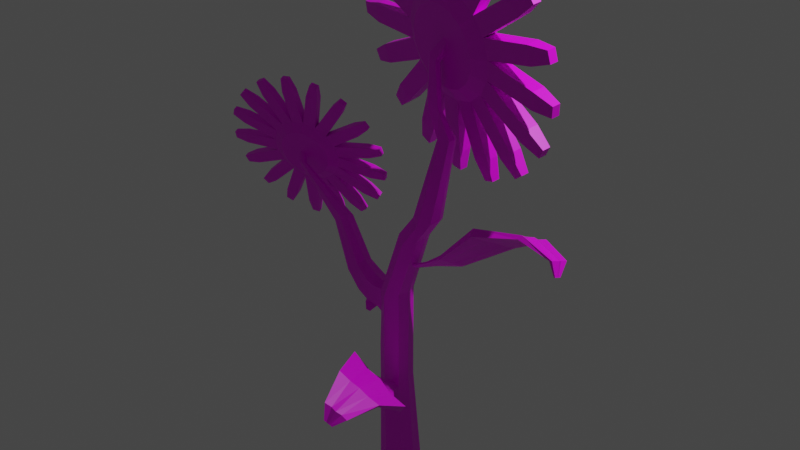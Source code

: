 # Source: sunflower2.blend  (saved by Blender 3.6.11; exported with 4.5.12 LTS)
import bpy
from mathutils import Matrix  # noqa: F401  (used for matrix-valued properties, if any)

bpy.ops.wm.read_factory_settings(use_empty=True)
scene = bpy.context.scene
scene.name = 'Scene'

# ---- collections
col_collection = bpy.data.collections.new('Collection'); scene.collection.children.link(col_collection)

# ---- images (referenced by path relative to the original .blend; pixels are not part of the script)
import os
ASSET_DIR = os.environ.get("B2B_ASSET_DIR", "")  # directory of the original .blend (textures are referenced by path, not embedded)
HERE = os.path.dirname(os.path.abspath(__file__))  # packed textures are extracted next to this script under _unpacked/

def load_image(name, relpath, width, height, colorspace="sRGB"):
    """Load a texture the original file referenced (path relative to the .blend, or extracted next to this script)."""
    p = next((c for c in (os.path.join(HERE, relpath), os.path.join(ASSET_DIR, relpath)) if relpath and os.path.exists(c)), "")
    if p:
        img = bpy.data.images.load(p, check_existing=True)
        img.name = name
    else:  # same state as the original file: an image datablock whose file is absent (Cycles renders it pink)
        img = bpy.data.images.new(name, width, height)
        img.source = "FILE"
        img.filepath = "//" + (relpath or name)
    img.colorspace_settings.name = colorspace
    return img
img_untitled = load_image('Untitled', '', 1024, 1024, 'sRGB')

# ---- materials (node trees are filled in below, after node groups)
mat_material_001 = bpy.data.materials.new('Material.001')
mat_material_001.use_transparent_shadow = False

# ---- material node trees
mat_material_001.use_nodes = True; mat_material_001.node_tree.nodes.clear()
_N = mat_material_001.node_tree.nodes; _L = mat_material_001.node_tree.links
n0 = _N.new('ShaderNodeBsdfPrincipled'); n0.name = 'Principled BSDF'; n0.location = (10, 300)
n0.distribution = 'GGX'
n0.subsurface_method = 'RANDOM_WALK_SKIN'
n0.inputs[3].default_value = 1.45
n0.inputs[27].default_value = (0.0, 0.0, 0.0, 1.0)
n0.inputs[28].default_value = 1.0
n1 = _N.new('ShaderNodeOutputMaterial'); n1.name = 'Material Output'; n1.location = (300, 300)
n2 = _N.new('ShaderNodeTexImage'); n2.name = 'Image Texture'; n2.location = (-394, 280)
n2.image = img_untitled
_L.new(n0.outputs[0], n1.inputs[0])
_L.new(n2.outputs[0], n0.inputs[0])
n1.is_active_output = True

# ---- world
world_world = bpy.data.worlds.new('World'); scene.world = world_world
world_world.use_nodes = True; world_world.node_tree.nodes.clear()
_N = world_world.node_tree.nodes; _L = world_world.node_tree.links
n0 = _N.new('ShaderNodeOutputWorld'); n0.name = 'World Output'; n0.location = (300, 300)
n1 = _N.new('ShaderNodeBackground'); n1.name = 'Background'; n1.location = (10, 300)
n1.inputs[0].default_value = (0.05088, 0.05088, 0.05088, 1.0)
_L.new(n1.outputs[0], n0.inputs[0])
n0.is_active_output = True
world_world.color = (0.05088, 0.05088, 0.05088)
world_world.use_sun_shadow = False
world_world.sun_shadow_jitter_overblur = 0.0

# ---- cameras
cam_camera = bpy.data.cameras.new('Camera')
cam_camera.clip_end = 100.0
cam_camera.ortho_scale = 7.314

# ---- lights
light_light = bpy.data.lights.new('Light', 'POINT')
light_light.transmission_factor = 0.0
light_light.energy = 1000.0
light_light.shadow_soft_size = 0.1
light_light.shadow_maximum_resolution = 0.006
light_light.use_absolute_resolution = True

# ---- meshes
me_cylinder_002 = bpy.data.meshes.new('Cylinder.002')
me_cylinder_002.from_pydata([(-0.0043, 0.445, -0.144), (-0.0043, 0.457, 0.1441), (0.1481, 0.4165, -0.144), (0.1525, 0.4277, 0.1441), (0.28, 0.3349, -0.144), (0.2881, 0.3437, 0.1441), (0.3735, 0.2111, -0.144), (0.3842, 0.2164, 0.1441), (0.4159, 0.06194, -0.144), (0.4278, 0.06305, 0.1441), (0.4016, -0.09248, -0.144), (0.4131, -0.09576, 0.1441), (0.3325, -0.2313, -0.144), (0.342, -0.2385, 0.1441), (0.2179, -0.3358, -0.144), (0.2242, -0.346, 0.1441), (0.07324, -0.3918, -0.144), (0.07544, -0.4036, 0.1441), (-0.08185, -0.3918, -0.144), (-0.08404, -0.4036, 0.1441), (-0.2265, -0.3358, -0.144), (-0.2328, -0.346, 0.1441), (-0.3411, -0.2313, -0.144), (-0.3506, -0.2385, 0.1441), (-0.4102, -0.09248, -0.144), (-0.4217, -0.09576, 0.1441), (-0.4245, 0.06194, -0.144), (-0.4364, 0.06305, 0.1441), (-0.3821, 0.2111, -0.144), (-0.3928, 0.2164, 0.1441), (-0.2886, 0.3349, -0.144), (-0.2967, 0.3437, 0.1441), (-0.1568, 0.4165, -0.144), (-0.1611, 0.4277, 0.1441), (0.1116, 1.169, -0.06438), (0.1116, 1.169, 0.06438), (0.3016, 1.133, 0.06438), (0.3016, 1.133, -0.06438), (0.5177, 1.05, -0.06438), (0.5177, 1.05, 0.06438), (0.682, 0.9479, 0.06438), (0.682, 0.9479, -0.06438), (0.8533, 0.7917, -0.06438), (0.8533, 0.7917, 0.06438), (0.9698, 0.6375, 0.06438), (0.9698, 0.6375, -0.06438), (1.073, 0.43, -0.06438), (1.073, 0.43, 0.06438), (1.126, 0.2441, 0.06438), (1.126, 0.2441, -0.06438), (1.147, 0.01333, -0.06438), (1.147, 0.01333, 0.06438), (1.13, -0.1791, 0.06438), (1.13, -0.1791, -0.06438), (1.066, -0.402, -0.06438), (1.066, -0.402, 0.06438), (0.98, -0.575, 0.06438), (0.98, -0.575, -0.06438), (0.8403, -0.76, -0.06438), (0.8403, -0.76, 0.06438), (0.6974, -0.8902, 0.06438), (0.6974, -0.8902, -0.06438), (0.5004, -1.012, -0.06438), (0.5004, -1.012, 0.06438), (0.3202, -1.082, 0.06438), (0.3202, -1.082, -0.06438), (0.09233, -1.125, -0.06438), (0.09233, -1.125, 0.06438), (-0.1009, -1.125, 0.06438), (-0.1009, -1.125, -0.06438), (-0.3288, -1.082, -0.06438), (-0.3288, -1.082, 0.06438), (-0.509, -1.012, 0.06438), (-0.509, -1.012, -0.06438), (-0.706, -0.8902, -0.06438), (-0.706, -0.8902, 0.06438), (-0.8489, -0.76, 0.06438), (-0.8489, -0.76, -0.06438), (-0.9886, -0.575, -0.06438), (-0.9886, -0.575, 0.06438), (-1.075, -0.402, 0.06438), (-1.075, -0.402, -0.06438), (-1.138, -0.1791, -0.06438), (-1.138, -0.1791, 0.06438), (-1.156, 0.01333, 0.06438), (-1.156, 0.01333, -0.06438), (-1.135, 0.2441, -0.06438), (-1.135, 0.2441, 0.06438), (-1.082, 0.43, 0.06438), (-1.082, 0.43, -0.06438), (-0.9784, 0.6375, -0.06438), (-0.9784, 0.6375, 0.06438), (-0.8619, 0.7917, 0.06438), (-0.8619, 0.7917, -0.06438), (-0.6906, 0.9479, -0.06438), (-0.6906, 0.9479, 0.06438), (-0.5263, 1.05, 0.06438), (-0.5263, 1.05, -0.06438), (-0.1202, 1.169, -0.06438), (-0.3102, 1.133, -0.06438), (-0.3102, 1.133, 0.06438), (-0.1202, 1.169, 0.06438), (0.1886, 1.388, -0.04083), (0.1886, 1.388, 0.04083), (0.309, 1.366, 0.04083), (0.309, 1.366, -0.04083), (0.6687, 1.226, -0.04083), (0.6687, 1.226, 0.04083), (0.7729, 1.162, 0.04083), (0.7729, 1.162, -0.04083), (1.058, 0.902, -0.04083), (1.058, 0.902, 0.04083), (1.132, 0.8042, 0.04083), (1.132, 0.8042, -0.04083), (1.304, 0.4589, -0.04083), (1.304, 0.4589, 0.04083), (1.337, 0.341, 0.04083), (1.337, 0.341, -0.04083), (1.373, -0.04307, -0.04083), (1.373, -0.04307, 0.04083), (1.362, -0.1651, 0.04083), (1.362, -0.1651, -0.04083), (1.256, -0.5361, -0.04083), (1.256, -0.5361, 0.04083), (1.201, -0.6458, 0.04083), (1.201, -0.6458, -0.04083), (0.969, -0.9537, -0.04083), (0.969, -0.9537, 0.04083), (0.8784, -1.036, 0.04083), (0.8784, -1.036, -0.04083), (0.5504, -1.239, -0.04083), (0.5504, -1.239, 0.04083), (0.4362, -1.284, 0.04083), (0.4362, -1.284, -0.04083), (0.05698, -1.354, -0.04083), (0.05698, -1.354, 0.04083), (-0.06558, -1.354, 0.04083), (-0.06558, -1.354, -0.04083), (-0.4448, -1.284, -0.04083), (-0.4448, -1.284, 0.04083), (-0.559, -1.239, 0.04083), (-0.559, -1.239, -0.04083), (-0.887, -1.036, -0.04083), (-0.887, -1.036, 0.04083), (-0.9776, -0.9537, 0.04083), (-0.9776, -0.9537, -0.04083), (-1.21, -0.6458, -0.04083), (-1.21, -0.6458, 0.04083), (-1.265, -0.5361, 0.04083), (-1.265, -0.5361, -0.04083), (-1.37, -0.1651, -0.04083), (-1.37, -0.1651, 0.04083), (-1.382, -0.04307, 0.04083), (-1.382, -0.04307, -0.04083), (-1.346, 0.341, -0.04083), (-1.346, 0.341, 0.04083), (-1.312, 0.4589, 0.04083), (-1.312, 0.4589, -0.04083), (-1.14, 0.8042, -0.04083), (-1.14, 0.8042, 0.04083), (-1.067, 0.902, 0.04083), (-1.067, 0.902, -0.04083), (-0.7815, 1.162, -0.04083), (-0.7815, 1.162, 0.04083), (-0.6773, 1.226, 0.04083), (-0.6773, 1.226, -0.04083), (-0.1972, 1.388, -0.04083), (-0.3176, 1.366, -0.04083), (-0.3176, 1.366, 0.04083), (-0.1972, 1.388, 0.04083), (0.2015, 0.5541, 0.06973), (-0.0043, 0.5926, 0.06973), (0.3794, 0.4439, 0.06973), (0.5056, 0.2769, 0.06973), (0.5628, 0.07556, 0.06973), (0.5435, -0.1329, 0.06973), (0.4502, -0.3202, 0.06973), (0.2955, -0.4613, 0.06973), (0.1004, -0.5369, 0.06973), (-0.109, -0.5369, 0.06973), (-0.3041, -0.4613, 0.06973), (-0.4588, -0.3202, 0.06973), (-0.5521, -0.1329, 0.06973), (-0.5714, 0.07556, 0.06973), (-0.5142, 0.2769, 0.06973), (-0.388, 0.4439, 0.06973), (-0.2101, 0.5541, 0.06973), (-0.0043, 0.5926, -0.06973), (0.2015, 0.5541, -0.06973), (0.3794, 0.4439, -0.06973), (0.5056, 0.2769, -0.06973), (0.5628, 0.07556, -0.06973), (0.5435, -0.1329, -0.06973), (0.4502, -0.3202, -0.06973), (0.2955, -0.4613, -0.06973), (0.1004, -0.5369, -0.06973), (-0.109, -0.5369, -0.06973), (-0.3041, -0.4613, -0.06973), (-0.4588, -0.3202, -0.06973), (-0.5521, -0.1329, -0.06973), (-0.5714, 0.07556, -0.06973), (-0.5142, 0.2769, -0.06973), (-0.388, 0.4439, -0.06973), (-0.2101, 0.5541, -0.06973), (2.324, -0.638, -1.483), (0.2832, -3.006, -0.6359), (2.476, -0.7273, -1.196), (0.3814, -3.038, -0.4312), (2.486, -0.9939, -1.652), (0.3719, -3.2, -0.7088), (2.648, -0.9601, -1.272), (0.4552, -3.162, -0.5033), (2.048, -0.8035, -1.376), (2.196, -0.8516, -1.069), (2.309, -1.164, -1.141), (2.146, -1.198, -1.521), (2.33, -0.4089, -1.064), (2.183, -0.3608, -1.372), (2.13, -0.6764, -1.01), (1.983, -0.6283, -1.318), (1.854, -0.1571, -0.8262), (1.729, -0.1165, -1.086), (1.804, -0.4378, -0.8462), (1.68, -0.3972, -1.106), (0.1307, 0.03154, -0.2449), (0.06193, 0.076, -0.2902), (0.1015, -0.03048, -0.268), (0.03267, 0.01397, -0.3133), (3.46, -0.1775, -1.53), (3.268, -0.06579, -1.881), (3.594, -0.3918, -1.636), (3.432, -0.4256, -2.016), (5.608, 0.8537, -2.522), (5.345, 0.9884, -3.02), (5.805, 0.5002, -2.68), (5.572, 0.4894, -3.207), (-0.789, -3.54, -0.3587), (-0.6805, -3.532, -0.2576), (-0.6151, -3.588, -0.3162), (-0.7115, -3.638, -0.4342), (2.419, -0.6453, -1.325), (1.178, -2.018, -1.031), (0.3323, -3.022, -0.5335), (2.341, -0.7513, -1.09), (2.631, -0.7635, -1.279), (0.4598, -3.052, -0.5229), (2.478, -1.062, -1.206), (2.577, -1.024, -1.462), (0.4209, -3.216, -0.6064), (2.316, -1.096, -1.587), (2.449, -0.7042, -1.658), (0.3617, -3.02, -0.7276), (2.186, -0.7208, -1.43), (1.334, -2.069, -0.7057), (1.455, -2.284, -0.8205), (1.319, -2.327, -1.147), (2.11, -0.9083, -1.527), (2.237, -1.228, -1.332), (2.291, -0.9676, -1.148), (2.079, -0.8665, -1.222), (2.257, -0.3849, -1.218), (2.254, -0.5585, -1.014), (2.083, -0.4945, -1.345), (2.013, -0.6913, -1.163), (2.401, -0.5475, -1.12), (2.163, -0.764, -1.04), (2.016, -0.7159, -1.347), (2.253, -0.4994, -1.427), (1.792, -0.1368, -0.956), (1.853, -0.3133, -0.8127), (1.704, -0.2568, -1.096), (1.705, -0.4504, -0.9751), (1.89, -0.5324, -1.258), (2.019, -0.2325, -1.273), (2.167, -0.2806, -0.9657), (2.037, -0.5805, -0.9505), (0.09632, 0.05377, -0.2675), (0.1161, 0.0005327, -0.2564), (0.0473, 0.04499, -0.3017), (0.05276, -0.02519, -0.2977), (1.106, -0.4263, -0.5447), (0.9759, -0.3536, -0.715), (1.156, -0.2295, -0.5094), (1.026, -0.1568, -0.6797), (3.35, -0.02168, -1.688), (3.577, -0.1952, -1.643), (3.523, -0.4553, -1.827), (3.395, -0.1359, -2.022), (2.959, -0.7097, -1.834), (3.121, -0.6759, -1.454), (2.795, -0.3499, -1.699), (2.988, -0.4616, -1.347), (5.4, 1.138, -2.754), (5.756, 0.7664, -2.661), (5.699, 0.4482, -2.944), (5.504, 0.8487, -3.187), (4.306, 0.4613, -2.451), (4.502, 0.03189, -2.612), (4.699, 0.0542, -2.158), (4.534, 0.3381, -2.026), (-0.7348, -3.536, -0.3081), (-0.6255, -3.554, -0.2629), (-0.6573, -3.634, -0.3836), (-0.8329, -3.617, -0.422), (-0.2003, -3.118, -0.5284), (-0.05854, -3.102, -0.3993), (-0.1179, -3.299, -0.5961), (0.01012, -3.217, -0.4664), (-0.04701, -3.29, -0.5316), (0.01441, -3.115, -0.4846), (-0.2131, -3.211, -0.6363), (4.375, 0.5582, -2.221), (4.611, -0.003523, -2.386), (4.666, 0.2856, -2.152), (5.63, 0.8075, -2.924), (2.894, -0.3324, -1.505), (3.104, -0.4794, -1.461), (2.922, -0.42, -1.84), (4.449, 0.3564, -2.605), (1.091, -0.1931, -0.5945), (1.001, -0.2552, -0.6973), (1.155, -0.3437, -0.5035), (-0.00594, 0.0862, -0.09179), (2.126, -0.4463, -0.9346), (1.92, -0.5954, -1.103), (2.093, -0.2565, -1.119), (1.009, -0.4238, -0.634), (2.327, -0.5235, -1.273), (2.046, -0.7789, -1.192), (2.135, -0.6077, -1.387), (1.955, -0.3824, -1.266), (2.306, -0.6716, -1.056), (2.461, -0.8656, -1.213), (2.407, -1.126, -1.397), (2.279, -0.8062, -1.592), (-0.1294, -3.11, -0.4638), (3.05, -0.7394, -1.645), (1.294, -2.062, -1.162), (1.397, -2.352, -0.9841), (1.45, -2.113, -0.8368), (1.256, -2.043, -0.8683), (1.499, -1.689, -0.7707), (1.626, -1.918, -0.8905), (1.483, -1.958, -1.231), (1.336, -1.636, -1.11), (1.455, -1.687, -1.244), (1.564, -1.984, -1.061), (1.617, -1.74, -0.9043), (1.403, -1.675, -0.9401), (-0.04033, 0.1084, -0.1144), (0.01382, 0.03296, -0.08072), (0.02845, 0.06397, -0.06914), (-0.05496, 0.07742, -0.126), (-0.06959, 0.0464, -0.1376), (-0.0495, 0.007239, -0.122), (-0.000809, 0.001951, -0.09229), (-0.7998, -3.749, -0.1158), (-0.7336, -3.739, -0.08347), (-0.6806, -3.751, -0.1073), (-0.6826, -3.78, -0.1649), (-0.7369, -3.828, -0.2216), (-0.8031, -3.837, -0.254), (-0.8987, -3.85, -0.1947), (-0.866, -3.758, -0.1482), (-0.7468, -3.761, -0.1397), (-0.6692, -3.098, -0.03991), (-0.5227, -3.226, 0.3393), (-0.4676, -3.148, -0.1368), (-0.3154, -3.278, 0.2397), (-0.3074, -3.271, -0.2458), (-0.1507, -3.404, 0.1276), (-0.2103, -3.449, -0.3522), (-0.05083, -3.587, 0.01815), (-0.1894, -3.659, -0.4416), (-0.02936, -3.803, -0.07384), (-0.2476, -3.872, -0.5021), (-0.08915, -4.023, -0.136), (-0.3769, -4.06, -0.5253), (-0.2221, -4.216, -0.1599), (-0.5599, -4.197, -0.5082), (-0.4103, -4.357, -0.1423), (-0.7719, -4.265, -0.453), (-0.6283, -4.426, -0.08558), (-0.9842, -4.254, -0.3673), (-0.8467, -4.415, 0.002559), (-1.168, -4.166, -0.2626), (-1.036, -4.325, 0.1102), (-1.299, -4.013, -0.1531), (-1.17, -4.167, 0.2229), (-1.359, -3.815, -0.05343), (-1.232, -3.964, 0.3254), (-1.34, -3.6, 0.02281), (-1.213, -3.743, 0.4038), (-1.245, -3.396, 0.06535), (-1.115, -3.533, 0.4475), (-1.086, -3.231, 0.06847), (-0.9513, -3.363, 0.4507), (-0.885, -3.127, 0.03172), (-0.7447, -3.256, 0.4129), (-0.2902, -2.141, 0.3196), (-0.226, -2.206, 0.4867), (0.0252, -2.269, 0.366), (-0.03892, -2.204, 0.1989), (0.2361, -2.335, 0.04245), (0.3002, -2.4, 0.2095), (0.4998, -2.553, 0.07372), (0.4357, -2.488, -0.09337), (0.6312, -2.717, -0.2571), (0.6954, -2.781, -0.09003), (0.8163, -3.004, -0.2226), (0.7522, -2.939, -0.3897), (0.8419, -3.234, -0.5386), (0.906, -3.299, -0.3715), (0.932, -3.561, -0.483), (0.8679, -3.496, -0.6501), (0.8396, -3.818, -0.764), (0.9037, -3.883, -0.5969), (0.8312, -4.148, -0.6722), (0.7671, -4.084, -0.8393), (0.6246, -4.389, -0.9029), (0.6887, -4.453, -0.7358), (0.5276, -4.688, -0.7648), (0.4635, -4.623, -0.9319), (0.2261, -4.87, -0.9365), (0.2902, -4.935, -0.7694), (0.06215, -5.105, -0.7481), (-0.001974, -5.04, -0.9152), (-0.3023, -5.196, -0.8603), (-0.2381, -5.261, -0.6932), (-0.5023, -5.345, -0.6245), (-0.5664, -5.28, -0.7916), (-0.889, -5.323, -0.6845), (-0.8249, -5.388, -0.5174), (-1.089, -5.375, -0.4106), (-1.154, -5.31, -0.5777), (-1.455, -5.235, -0.433), (-1.391, -5.3, -0.2659), (-1.62, -5.19, -0.1354), (-1.684, -5.125, -0.3025), (-1.924, -4.942, -0.1396), (-1.86, -5.007, 0.02749), (-2.023, -4.816, 0.164), (-2.087, -4.751, -0.003056), (-2.232, -4.485, 0.156), (-2.168, -4.55, 0.3231), (-2.242, -4.303, 0.4472), (-2.307, -4.239, 0.2801), (-2.338, -3.925, 0.4138), (-2.274, -3.99, 0.5809), (-2.25, -3.721, 0.6759), (-2.314, -3.656, 0.5088), (-2.227, -3.338, 0.5991), (-2.163, -3.402, 0.7662), (-2.044, -3.148, 0.8192), (-2.108, -3.083, 0.6521), (-1.915, -2.802, 0.6869), (-1.851, -2.867, 0.8539), (-1.653, -2.661, 0.8578), (-1.717, -2.597, 0.6907), (-1.444, -2.392, 0.6652), (-1.38, -2.457, 0.8323), (-1.129, -2.327, 0.7865), (-1.193, -2.262, 0.6194), (-0.6075, -2.125, 0.4477), (-0.8765, -2.161, 0.537), (-0.8124, -2.226, 0.7041), (-0.5434, -2.19, 0.6148), (-0.1183, -1.854, 0.4047), (-0.07761, -1.895, 0.5107), (0.08173, -1.935, 0.4342), (0.04106, -1.894, 0.3282), (0.4988, -2.112, 0.06777), (0.5394, -2.153, 0.1737), (0.666, -2.25, 0.0876), (0.6253, -2.209, -0.01836), (0.9508, -2.59, -0.2909), (0.9915, -2.631, -0.1849), (1.068, -2.772, -0.269), (1.028, -2.731, -0.375), (1.177, -3.222, -0.6228), (1.217, -3.263, -0.5168), (1.234, -3.429, -0.5875), (1.193, -3.388, -0.6935), (1.146, -3.924, -0.8831), (1.187, -3.965, -0.7771), (1.141, -4.133, -0.8249), (1.1, -4.092, -0.9308), (0.863, -4.6, -1.037), (0.9037, -4.641, -0.9307), (0.8015, -4.79, -0.9491), (0.7608, -4.748, -1.055), (0.3657, -5.159, -1.063), (0.4064, -5.201, -0.9568), (0.2617, -5.309, -0.9433), (0.2211, -5.268, -1.049), (-0.2787, -5.527, -0.9579), (-0.238, -5.568, -0.8519), (-0.4055, -5.621, -0.8083), (-0.4462, -5.58, -0.9143), (-0.983, -5.652, -0.7361), (-0.9424, -5.693, -0.6302), (-1.11, -5.684, -0.5624), (-1.151, -5.643, -0.6684), (-1.652, -5.518, -0.4275), (-1.612, -5.559, -0.3215), (-1.757, -5.49, -0.2388), (-1.798, -5.449, -0.3447), (-2.196, -5.144, -0.07365), (-2.155, -5.185, 0.03232), (-2.259, -5.064, 0.1189), (-2.3, -5.023, 0.01294), (-2.541, -4.579, 0.2776), (-2.5, -4.621, 0.3836), (-2.548, -4.464, 0.4623), (-2.588, -4.423, 0.3563), (-2.64, -3.901, 0.5788), (-2.6, -3.942, 0.6848), (-2.585, -3.772, 0.7451), (-2.625, -3.731, 0.6391), (-2.481, -3.2, 0.7894), (-2.44, -3.241, 0.8953), (-2.365, -3.08, 0.929), (-2.405, -3.039, 0.823), (-2.084, -2.572, 0.8808), (-2.043, -2.613, 0.9867), (-1.918, -2.482, 0.9892), (-1.958, -2.441, 0.8832), (-1.503, -2.1, 0.8407), (-1.462, -2.141, 0.9466), (-1.304, -2.059, 0.9176), (-1.344, -2.018, 0.8116), (-0.6464, -1.827, 0.6179), (-0.817, -1.85, 0.6745), (-0.7763, -1.891, 0.7805), (-0.6058, -1.868, 0.7239), (-0.2538, -3.068, 0.172), (-0.5259, -3.001, 0.3027), (-0.03763, -3.234, 0.02489), (0.09339, -3.474, -0.1187), (0.1216, -3.758, -0.2395), (0.0431, -4.046, -0.321), (-0.1314, -4.299, -0.3524), (-0.3784, -4.484, -0.3293), (-0.6645, -4.576, -0.2549), (-0.9511, -4.561, -0.1392), (-1.199, -4.442, 0.002126), (-1.376, -4.236, 0.15), (-1.457, -3.969, 0.2845), (-1.431, -3.678, 0.3874), (-1.303, -3.403, 0.4448), (-1.088, -3.18, 0.449), (-0.8172, -3.039, 0.3994), (-0.5954, -2.93, 0.1218), (-0.3232, -2.998, -0.008967), (-0.1071, -3.164, -0.1561), (0.02394, -3.404, -0.2997), (0.05212, -3.688, -0.4204), (-0.02635, -3.976, -0.502), (-0.2009, -4.229, -0.5333), (-0.4479, -4.414, -0.5102), (-0.734, -4.505, -0.4358), (-1.021, -4.491, -0.3202), (-1.269, -4.372, -0.1788), (-1.446, -4.166, -0.03096), (-1.526, -3.899, 0.1035), (-1.501, -3.608, 0.2064), (-1.372, -3.333, 0.2638), (-1.158, -3.11, 0.268), (-0.8867, -2.969, 0.2184), (1.525, -3.102, -1.405), (1.456, -3.147, -1.313), (1.77, -2.307, -1.394), (1.735, -2.31, -1.345), (2.363, -2.974, -0.7084), (2.294, -3.018, -0.6168), (2.201, -2.245, -1.081), (2.166, -2.248, -1.032), (1.826, -1.924, -1.279), (1.84, -1.923, -1.299), (2.019, -1.897, -1.169), (2.005, -1.898, -1.149), (1.816, -1.766, -1.279), (1.829, -1.765, -1.297), (1.991, -1.742, -1.179), (1.978, -1.743, -1.16), (1.824, -1.456, -1.262), (1.83, -1.455, -1.271), (1.908, -1.444, -1.214), (1.902, -1.444, -1.205), (1.787, -3.738, -1.355), (1.766, -3.807, -1.314), (2.276, -3.658, -0.8048), (2.297, -3.589, -0.8459), (2.195, -4.045, -1.442), (2.207, -4.088, -1.446), (2.467, -4.043, -1.151), (2.455, -4.0, -1.147), (2.442, -3.987, -1.501), (2.447, -4.003, -1.502), (2.542, -3.986, -1.393), (2.538, -3.97, -1.392), (2.087, -2.262, -1.172), (2.064, -2.264, -1.14), (2.141, -3.005, -0.9053), (2.089, -3.038, -0.8367), (1.975, -1.904, -1.21), (1.96, -1.905, -1.189), (1.951, -1.748, -1.216), (1.937, -1.749, -1.197), (1.891, -1.447, -1.235), (1.884, -1.447, -1.225), (2.16, -3.624, -0.9877), (2.144, -3.675, -0.957), (2.383, -4.006, -1.227), (2.389, -4.029, -1.229), (2.51, -3.969, -1.421), (2.515, -3.985, -1.423), (1.892, -2.29, -1.313), (1.71, -3.096, -1.152), (1.893, -1.916, -1.269), (1.877, -1.758, -1.27), (1.856, -1.452, -1.26), (1.914, -3.743, -1.187), (2.271, -4.049, -1.362), (2.471, -3.992, -1.472), (1.869, -2.292, -1.282), (1.761, -3.063, -1.22), (1.879, -1.917, -1.248), (1.864, -1.76, -1.251), (1.849, -1.452, -1.251), (1.929, -3.692, -1.218), (2.265, -4.026, -1.361), (2.467, -3.976, -1.47), (1.95, -2.279, -1.187), (1.945, -3.038, -1.056), (1.915, -1.911, -1.212), (1.896, -1.755, -1.218), (1.862, -1.45, -1.232), (2.043, -3.663, -1.1), (2.326, -4.023, -1.294), (2.49, -3.979, -1.446), (1.986, -2.276, -1.237), (1.875, -3.083, -0.9619), (1.93, -1.91, -1.234), (1.91, -1.753, -1.238), (1.869, -1.45, -1.242), (2.021, -3.733, -1.058), (2.338, -4.067, -1.298), (2.495, -3.996, -1.448), (2.934, -0.106, -0.7177), (2.902, -0.1192, -0.6611), (2.843, -0.3435, -1.085), (2.824, -0.3584, -1.063), (2.427, 0.07676, -0.9573), (2.395, 0.06353, -0.9006), (2.605, -0.2443, -1.215), (2.587, -0.2592, -1.192), (2.754, -0.4879, -1.221), (2.762, -0.4817, -1.23), (2.663, -0.4405, -1.284), (2.655, -0.4467, -1.275), (2.747, -0.5553, -1.273), (2.754, -0.5497, -1.281), (2.665, -0.5123, -1.33), (2.658, -0.5179, -1.321), (2.721, -0.6792, -1.382), (2.724, -0.6765, -1.386), (2.681, -0.6586, -1.409), (2.678, -0.6612, -1.405), (2.896, 0.2373, -0.5837), (2.883, 0.2546, -0.5451), (2.528, 0.3305, -0.7013), (2.541, 0.3132, -0.74), (2.884, 0.5094, -0.6424), (2.886, 0.531, -0.6324), (2.689, 0.5793, -0.6954), (2.687, 0.5577, -0.7054), (2.867, 0.5759, -0.7642), (2.868, 0.5838, -0.7605), (2.795, 0.6016, -0.7837), (2.794, 0.5936, -0.7874), (2.672, -0.2697, -1.182), (2.66, -0.2794, -1.167), (2.568, 0.02805, -0.8966), (2.544, 0.01815, -0.8542), (2.692, -0.4501, -1.272), (2.684, -0.4564, -1.262), (2.691, -0.5209, -1.319), (2.684, -0.5266, -1.31), (2.695, -0.6618, -1.405), (2.691, -0.6647, -1.401), (2.639, 0.2912, -0.7005), (2.629, 0.3041, -0.6716), (2.74, 0.5414, -0.6897), (2.741, 0.5529, -0.6844), (2.814, 0.5856, -0.7825), (2.815, 0.5939, -0.7787), (2.779, -0.3146, -1.123), (2.773, -0.06452, -0.746), (2.737, -0.4688, -1.248), (2.732, -0.5378, -1.297), (2.714, -0.67, -1.395), (2.79, 0.2697, -0.601), (2.831, 0.5309, -0.6559), (2.847, 0.5857, -0.7683), (2.767, -0.3243, -1.109), (2.797, -0.05467, -0.7882), (2.729, -0.475, -1.238), (2.725, -0.5435, -1.288), (2.711, -0.6727, -1.39), (2.799, 0.2568, -0.6298), (2.83, 0.5195, -0.6612), (2.847, 0.5775, -0.772), (2.705, -0.3091, -1.127), (2.68, -0.01437, -0.8378), (2.704, -0.4677, -1.247), (2.702, -0.537, -1.296), (2.699, -0.6707, -1.393), (2.718, 0.2754, -0.6621), (2.785, 0.5336, -0.674), (2.83, 0.5848, -0.7758), (2.723, -0.2938, -1.15), (2.647, -0.02789, -0.7799), (2.712, -0.4611, -1.257), (2.709, -0.5309, -1.305), (2.702, -0.6675, -1.397), (2.704, 0.293, -0.6225), (2.787, 0.5562, -0.6636), (2.831, 0.5936, -0.7717), (2.15, -0.9183, -2.735), (2.108, -1.022, -2.683), (2.828, -0.5426, -2.435), (2.821, -0.588, -2.397), (3.052, -1.444, -3.071), (3.011, -1.548, -3.019), (3.273, -0.7757, -2.624), (3.266, -0.8211, -2.585), (3.155, -0.4605, -2.213), (3.158, -0.4416, -2.229), (3.343, -0.5385, -2.307), (3.34, -0.5574, -2.291), (3.25, -0.3862, -2.11), (3.253, -0.369, -2.124), (3.42, -0.4569, -2.196), (3.418, -0.474, -2.181), (3.461, -0.2533, -1.924), (3.463, -0.245, -1.931), (3.543, -0.2873, -1.965), (3.542, -0.2955, -1.958), (1.935, -1.256, -3.296), (1.892, -1.326, -3.31), (2.518, -1.687, -3.446), (2.561, -1.618, -3.433), (1.978, -1.313, -3.81), (1.957, -1.329, -3.845), (2.27, -1.56, -3.922), (2.291, -1.543, -3.887), (2.16, -1.226, -3.975), (2.152, -1.232, -3.988), (2.267, -1.317, -4.017), (2.275, -1.311, -4.004), (3.153, -0.7073, -2.577), (3.148, -0.737, -2.551), (2.809, -1.293, -2.984), (2.779, -1.37, -2.945), (3.293, -0.5071, -2.29), (3.29, -0.5265, -2.273), (3.375, -0.428, -2.18), (3.373, -0.4457, -2.165), (3.522, -0.2708, -1.96), (3.521, -0.2796, -1.953), (2.394, -1.514, -3.394), (2.361, -1.566, -3.404), (2.209, -1.478, -3.861), (2.198, -1.487, -3.88), (2.246, -1.285, -3.991), (2.238, -1.292, -4.004), (2.952, -0.6017, -2.492), (2.37, -1.132, -2.793), (3.21, -0.4633, -2.254), (3.3, -0.3882, -2.148), (3.486, -0.2517, -1.945), (2.078, -1.402, -3.343), (2.057, -1.382, -3.844), (2.187, -1.253, -3.991), (2.947, -0.6312, -2.466), (2.401, -1.055, -2.832), (3.207, -0.4824, -2.238), (3.297, -0.4056, -2.133), (3.484, -0.2602, -1.938), (2.11, -1.35, -3.333), (2.068, -1.374, -3.826), (2.194, -1.247, -3.978), (3.044, -0.7063, -2.49), (2.602, -1.182, -2.903), (3.247, -0.5105, -2.251), (3.334, -0.4316, -2.144), (3.502, -0.2758, -1.94), (2.249, -1.437, -3.365), (2.135, -1.428, -3.849), (2.217, -1.269, -3.99), (3.052, -0.6595, -2.53), (2.56, -1.288, -2.85), (3.251, -0.4902, -2.268), (3.337, -0.4131, -2.16), (3.503, -0.2662, -1.948), (2.205, -1.508, -3.378), (2.113, -1.446, -3.885), (2.209, -1.276, -4.004)], [], [(47, 115, 114, 46), (114, 115, 116, 117), (42, 110, 113, 45), (45, 113, 112, 44), (44, 112, 111, 43), (43, 111, 110, 42), (110, 111, 112, 113), (38, 106, 109, 41), (41, 109, 108, 40), (40, 108, 107, 39), (39, 107, 106, 38), (106, 107, 108, 109), (34, 102, 105, 37), (37, 105, 104, 36), (36, 104, 103, 35), (3, 1, 33, 31, 29, 27, 25, 23, 21, 19, 17, 15, 13, 11, 9, 7, 5), (35, 103, 102, 34), (0, 2, 4, 6, 8, 10, 12, 14, 16, 18, 20, 22, 24, 26, 28, 30, 32), (102, 103, 104, 105), (171, 35, 34, 187), (170, 36, 35, 171), (188, 37, 36, 170), (187, 34, 37, 188), (170, 39, 38, 188), (172, 40, 39, 170), (189, 41, 40, 172), (188, 38, 41, 189), (172, 43, 42, 189), (173, 44, 43, 172), (190, 45, 44, 173), (189, 42, 45, 190), (173, 47, 46, 190), (174, 48, 47, 173), (191, 49, 48, 174), (190, 46, 49, 191), (174, 51, 50, 191), (175, 52, 51, 174), (192, 53, 52, 175), (191, 50, 53, 192), (175, 55, 54, 192), (176, 56, 55, 175), (193, 57, 56, 176), (192, 54, 57, 193), (176, 59, 58, 193), (177, 60, 59, 176), (194, 61, 60, 177), (193, 58, 61, 194), (177, 63, 62, 194), (178, 64, 63, 177), (195, 65, 64, 178), (194, 62, 65, 195), (178, 67, 66, 195), (179, 68, 67, 178), (196, 69, 68, 179), (195, 66, 69, 196), (179, 71, 70, 196), (180, 72, 71, 179), (197, 73, 72, 180), (196, 70, 73, 197), (180, 75, 74, 197), (181, 76, 75, 180), (198, 77, 76, 181), (197, 74, 77, 198), (181, 79, 78, 198), (182, 80, 79, 181), (199, 81, 80, 182), (198, 78, 81, 199), (182, 83, 82, 199), (183, 84, 83, 182), (200, 85, 84, 183), (199, 82, 85, 200), (183, 87, 86, 200), (184, 88, 87, 183), (201, 89, 88, 184), (200, 86, 89, 201), (184, 91, 90, 201), (185, 92, 91, 184), (202, 93, 92, 185), (201, 90, 93, 202), (185, 95, 94, 202), (186, 96, 95, 185), (203, 97, 96, 186), (202, 94, 97, 203), (203, 99, 98, 187), (186, 100, 99, 203), (171, 101, 100, 186), (187, 98, 101, 171), (48, 116, 115, 47), (49, 117, 116, 48), (46, 114, 117, 49), (118, 119, 120, 121), (51, 119, 118, 50), (52, 120, 119, 51), (53, 121, 120, 52), (50, 118, 121, 53), (122, 123, 124, 125), (55, 123, 122, 54), (56, 124, 123, 55), (57, 125, 124, 56), (54, 122, 125, 57), (126, 127, 128, 129), (59, 127, 126, 58), (60, 128, 127, 59), (61, 129, 128, 60), (58, 126, 129, 61), (130, 131, 132, 133), (63, 131, 130, 62), (64, 132, 131, 63), (65, 133, 132, 64), (62, 130, 133, 65), (134, 135, 136, 137), (67, 135, 134, 66), (68, 136, 135, 67), (69, 137, 136, 68), (66, 134, 137, 69), (138, 139, 140, 141), (71, 139, 138, 70), (72, 140, 139, 71), (73, 141, 140, 72), (70, 138, 141, 73), (142, 143, 144, 145), (75, 143, 142, 74), (76, 144, 143, 75), (77, 145, 144, 76), (74, 142, 145, 77), (146, 147, 148, 149), (79, 147, 146, 78), (80, 148, 147, 79), (81, 149, 148, 80), (78, 146, 149, 81), (150, 151, 152, 153), (83, 151, 150, 82), (84, 152, 151, 83), (85, 153, 152, 84), (82, 150, 153, 85), (154, 155, 156, 157), (87, 155, 154, 86), (88, 156, 155, 87), (89, 157, 156, 88), (86, 154, 157, 89), (158, 159, 160, 161), (91, 159, 158, 90), (92, 160, 159, 91), (93, 161, 160, 92), (90, 158, 161, 93), (162, 163, 164, 165), (95, 163, 162, 94), (96, 164, 163, 95), (97, 165, 164, 96), (94, 162, 165, 97), (166, 167, 168, 169), (99, 167, 166, 98), (100, 168, 167, 99), (101, 169, 168, 100), (98, 166, 169, 101), (1, 3, 170, 171), (3, 5, 172, 170), (5, 7, 173, 172), (7, 9, 174, 173), (9, 11, 175, 174), (11, 13, 176, 175), (13, 15, 177, 176), (15, 17, 178, 177), (17, 19, 179, 178), (19, 21, 180, 179), (21, 23, 181, 180), (23, 25, 182, 181), (25, 27, 183, 182), (27, 29, 184, 183), (29, 31, 185, 184), (31, 33, 186, 185), (33, 1, 171, 186), (2, 0, 187, 188), (4, 2, 188, 189), (6, 4, 189, 190), (8, 6, 190, 191), (10, 8, 191, 192), (12, 10, 192, 193), (14, 12, 193, 194), (16, 14, 194, 195), (18, 16, 195, 196), (20, 18, 196, 197), (22, 20, 197, 198), (24, 22, 198, 199), (26, 24, 199, 200), (28, 26, 200, 201), (30, 28, 201, 202), (32, 30, 202, 203), (0, 32, 203, 187), (340, 242, 207, 253), (339, 245, 211, 254), (338, 248, 209, 255), (337, 251, 205, 241), (336, 288, 231, 286), (335, 304, 236, 300), (334, 256, 212, 252), (333, 257, 215, 249), (332, 258, 214, 246), (331, 264, 216, 261), (330, 272, 223, 270), (329, 266, 219, 262), (328, 265, 218, 263), (327, 267, 217, 260), (326, 280, 226, 279), (325, 273, 221, 268), (324, 275, 222, 271), (323, 274, 220, 269), (279, 226, 355, 354), (321, 282, 224, 277), (320, 281, 227, 278), (319, 283, 225, 276), (318, 296, 233, 295), (317, 290, 229, 287), (316, 289, 230, 285), (315, 291, 228, 284), (314, 294, 235, 295), (313, 298, 234, 293), (312, 297, 235, 294), (311, 299, 232, 292), (238, 301, 358, 359), (310, 306, 239, 303), (309, 305, 237, 301), (308, 307, 238, 302), (306, 308, 302, 239), (209, 248, 308, 306), (248, 211, 307, 308), (307, 309, 301, 238), (211, 245, 309, 307), (245, 207, 305, 309), (304, 310, 303, 236), (205, 251, 310, 304), (251, 209, 306, 310), (236, 303, 362, 363), (301, 237, 357, 358), (303, 239, 361, 362), (296, 311, 292, 233), (229, 284, 311, 296), (284, 228, 299, 311), (298, 312, 294, 234), (230, 286, 312, 298), (286, 231, 297, 312), (299, 313, 293, 232), (228, 285, 313, 299), (285, 230, 298, 313), (292, 314, 295, 233), (232, 293, 314, 292), (293, 234, 294, 314), (290, 315, 284, 229), (204, 240, 315, 290), (240, 206, 291, 315), (291, 316, 285, 228), (206, 244, 316, 291), (244, 210, 289, 316), (288, 317, 287, 231), (208, 250, 317, 288), (250, 204, 290, 317), (297, 318, 295, 235), (231, 287, 318, 297), (287, 229, 296, 318), (282, 319, 276, 224), (220, 268, 319, 282), (268, 221, 283, 319), (283, 320, 278, 225), (221, 270, 320, 283), (270, 223, 281, 320), (280, 321, 277, 226), (222, 269, 321, 280), (269, 220, 282, 321), (277, 224, 351, 350), (354, 355, 350, 351, 322, 349, 352, 353), (226, 277, 350, 355), (275, 323, 269, 222), (218, 261, 323, 275), (261, 216, 274, 323), (272, 324, 271, 223), (219, 263, 324, 272), (263, 218, 275, 324), (274, 325, 268, 220), (216, 260, 325, 274), (260, 217, 273, 325), (281, 326, 279, 227), (223, 271, 326, 281), (271, 222, 280, 326), (264, 327, 260, 216), (206, 240, 327, 264), (240, 204, 267, 327), (266, 328, 263, 219), (212, 259, 328, 266), (259, 213, 265, 328), (267, 329, 262, 217), (204, 252, 329, 267), (252, 212, 266, 329), (273, 330, 270, 221), (217, 262, 330, 273), (262, 219, 272, 330), (265, 331, 261, 218), (213, 243, 331, 265), (243, 206, 264, 331), (244, 332, 246, 210), (206, 243, 332, 244), (243, 213, 258, 332), (247, 333, 249, 208), (210, 246, 333, 247), (246, 214, 257, 333), (250, 334, 252, 204), (208, 249, 334, 250), (249, 215, 256, 334), (305, 335, 300, 237), (207, 242, 335, 305), (242, 205, 304, 335), (289, 336, 286, 230), (210, 247, 336, 289), (247, 208, 288, 336), (345, 337, 241, 344), (343, 255, 337, 345), (255, 209, 251, 337), (346, 338, 255, 343), (342, 254, 338, 346), (254, 211, 248, 338), (347, 339, 254, 342), (341, 253, 339, 347), (253, 207, 245, 339), (348, 340, 253, 341), (344, 241, 340, 348), (241, 205, 242, 340), (212, 344, 348, 259), (259, 348, 341, 213), (213, 341, 347, 258), (258, 347, 342, 214), (214, 342, 346, 257), (257, 346, 343, 215), (215, 343, 345, 256), (256, 345, 344, 212), (227, 279, 354, 353), (225, 278, 352, 349), (224, 276, 322, 351), (278, 227, 353, 352), (276, 225, 349, 322), (364, 356, 363, 362), (360, 364, 362, 361), (359, 358, 364, 360), (358, 357, 356, 364), (302, 238, 359, 360), (300, 236, 363, 356), (239, 302, 360, 361), (237, 300, 356, 357), (412, 480, 479, 411), (479, 480, 481, 482), (407, 475, 478, 410), (410, 478, 477, 409), (409, 477, 476, 408), (408, 476, 475, 407), (475, 476, 477, 478), (403, 471, 474, 406), (406, 474, 473, 405), (405, 473, 472, 404), (404, 472, 471, 403), (471, 472, 473, 474), (399, 467, 470, 402), (402, 470, 469, 401), (401, 469, 468, 400), (368, 366, 398, 396, 394, 392, 390, 388, 386, 384, 382, 380, 378, 376, 374, 372, 370), (400, 468, 467, 399), (365, 367, 369, 371, 373, 375, 377, 379, 381, 383, 385, 387, 389, 391, 393, 395, 397), (467, 468, 469, 470), (536, 400, 399, 552), (535, 401, 400, 536), (553, 402, 401, 535), (552, 399, 402, 553), (535, 404, 403, 553), (537, 405, 404, 535), (554, 406, 405, 537), (553, 403, 406, 554), (537, 408, 407, 554), (538, 409, 408, 537), (555, 410, 409, 538), (554, 407, 410, 555), (538, 412, 411, 555), (539, 413, 412, 538), (556, 414, 413, 539), (555, 411, 414, 556), (539, 416, 415, 556), (540, 417, 416, 539), (557, 418, 417, 540), (556, 415, 418, 557), (540, 420, 419, 557), (541, 421, 420, 540), (558, 422, 421, 541), (557, 419, 422, 558), (541, 424, 423, 558), (542, 425, 424, 541), (559, 426, 425, 542), (558, 423, 426, 559), (542, 428, 427, 559), (543, 429, 428, 542), (560, 430, 429, 543), (559, 427, 430, 560), (543, 432, 431, 560), (544, 433, 432, 543), (561, 434, 433, 544), (560, 431, 434, 561), (544, 436, 435, 561), (545, 437, 436, 544), (562, 438, 437, 545), (561, 435, 438, 562), (545, 440, 439, 562), (546, 441, 440, 545), (563, 442, 441, 546), (562, 439, 442, 563), (546, 444, 443, 563), (547, 445, 444, 546), (564, 446, 445, 547), (563, 443, 446, 564), (547, 448, 447, 564), (548, 449, 448, 547), (565, 450, 449, 548), (564, 447, 450, 565), (548, 452, 451, 565), (549, 453, 452, 548), (566, 454, 453, 549), (565, 451, 454, 566), (549, 456, 455, 566), (550, 457, 456, 549), (567, 458, 457, 550), (566, 455, 458, 567), (550, 460, 459, 567), (551, 461, 460, 550), (568, 462, 461, 551), (567, 459, 462, 568), (568, 464, 463, 552), (551, 465, 464, 568), (536, 466, 465, 551), (552, 463, 466, 536), (413, 481, 480, 412), (414, 482, 481, 413), (411, 479, 482, 414), (483, 484, 485, 486), (416, 484, 483, 415), (417, 485, 484, 416), (418, 486, 485, 417), (415, 483, 486, 418), (487, 488, 489, 490), (420, 488, 487, 419), (421, 489, 488, 420), (422, 490, 489, 421), (419, 487, 490, 422), (491, 492, 493, 494), (424, 492, 491, 423), (425, 493, 492, 424), (426, 494, 493, 425), (423, 491, 494, 426), (495, 496, 497, 498), (428, 496, 495, 427), (429, 497, 496, 428), (430, 498, 497, 429), (427, 495, 498, 430), (499, 500, 501, 502), (432, 500, 499, 431), (433, 501, 500, 432), (434, 502, 501, 433), (431, 499, 502, 434), (503, 504, 505, 506), (436, 504, 503, 435), (437, 505, 504, 436), (438, 506, 505, 437), (435, 503, 506, 438), (507, 508, 509, 510), (440, 508, 507, 439), (441, 509, 508, 440), (442, 510, 509, 441), (439, 507, 510, 442), (511, 512, 513, 514), (444, 512, 511, 443), (445, 513, 512, 444), (446, 514, 513, 445), (443, 511, 514, 446), (515, 516, 517, 518), (448, 516, 515, 447), (449, 517, 516, 448), (450, 518, 517, 449), (447, 515, 518, 450), (519, 520, 521, 522), (452, 520, 519, 451), (453, 521, 520, 452), (454, 522, 521, 453), (451, 519, 522, 454), (523, 524, 525, 526), (456, 524, 523, 455), (457, 525, 524, 456), (458, 526, 525, 457), (455, 523, 526, 458), (527, 528, 529, 530), (460, 528, 527, 459), (461, 529, 528, 460), (462, 530, 529, 461), (459, 527, 530, 462), (531, 532, 533, 534), (464, 532, 531, 463), (465, 533, 532, 464), (466, 534, 533, 465), (463, 531, 534, 466), (366, 368, 535, 536), (368, 370, 537, 535), (370, 372, 538, 537), (372, 374, 539, 538), (374, 376, 540, 539), (376, 378, 541, 540), (378, 380, 542, 541), (380, 382, 543, 542), (382, 384, 544, 543), (384, 386, 545, 544), (386, 388, 546, 545), (388, 390, 547, 546), (390, 392, 548, 547), (392, 394, 549, 548), (394, 396, 550, 549), (396, 398, 551, 550), (398, 366, 536, 551), (367, 365, 552, 553), (369, 367, 553, 554), (371, 369, 554, 555), (373, 371, 555, 556), (375, 373, 556, 557), (377, 375, 557, 558), (379, 377, 558, 559), (381, 379, 559, 560), (383, 381, 560, 561), (385, 383, 561, 562), (387, 385, 562, 563), (389, 387, 563, 564), (391, 389, 564, 565), (393, 391, 565, 566), (395, 393, 566, 567), (397, 395, 567, 568), (365, 397, 568, 552), (569, 570, 572, 571), (617, 571, 578, 619), (575, 576, 574, 573), (618, 570, 590, 622), (601, 575, 573, 603), (625, 572, 570, 618), (580, 579, 583, 584), (602, 576, 580, 606), (571, 572, 577, 578), (576, 575, 579, 580), (608, 584, 588, 610), (619, 578, 582, 620), (606, 580, 584, 608), (578, 577, 581, 582), (609, 610, 588, 587), (582, 581, 585, 586), (584, 583, 587, 588), (620, 582, 586, 621), (592, 591, 595, 596), (573, 574, 591, 592), (570, 569, 589, 590), (603, 573, 592, 611), (613, 596, 600, 615), (611, 592, 596, 613), (590, 589, 593, 594), (622, 590, 594, 623), (632, 624, 598, 597), (594, 593, 597, 598), (623, 594, 598, 624), (596, 595, 599, 600), (595, 614, 616, 599), (600, 599, 616, 615), (591, 612, 614, 595), (638, 611, 613, 639), (639, 613, 615, 640), (634, 603, 611, 638), (583, 607, 609, 587), (645, 637, 610, 609), (635, 606, 608, 636), (579, 605, 607, 583), (636, 608, 610, 637), (633, 602, 606, 635), (576, 602, 604, 574), (641, 601, 603, 634), (574, 604, 612, 591), (575, 601, 605, 579), (571, 617, 626, 569), (572, 625, 627, 577), (581, 628, 629, 585), (577, 627, 628, 581), (586, 585, 629, 621), (569, 626, 630, 589), (593, 631, 632, 597), (589, 630, 631, 593), (647, 623, 624, 648), (640, 648, 624, 632), (646, 622, 623, 647), (644, 620, 621, 645), (643, 619, 620, 644), (633, 625, 618, 642), (642, 618, 622, 646), (641, 617, 619, 643), (601, 641, 643, 605), (604, 642, 646, 612), (602, 633, 642, 604), (605, 643, 644, 607), (607, 644, 645, 609), (612, 646, 647, 614), (615, 616, 648, 640), (614, 647, 648, 616), (617, 641, 634, 626), (625, 633, 635, 627), (628, 636, 637, 629), (627, 635, 636, 628), (621, 629, 637, 645), (626, 634, 638, 630), (631, 639, 640, 632), (630, 638, 639, 631), (649, 650, 652, 651), (697, 651, 658, 699), (655, 656, 654, 653), (698, 650, 670, 702), (681, 655, 653, 683), (705, 652, 650, 698), (660, 659, 663, 664), (682, 656, 660, 686), (651, 652, 657, 658), (656, 655, 659, 660), (688, 664, 668, 690), (699, 658, 662, 700), (686, 660, 664, 688), (658, 657, 661, 662), (689, 690, 668, 667), (662, 661, 665, 666), (664, 663, 667, 668), (700, 662, 666, 701), (672, 671, 675, 676), (653, 654, 671, 672), (650, 649, 669, 670), (683, 653, 672, 691), (693, 676, 680, 695), (691, 672, 676, 693), (670, 669, 673, 674), (702, 670, 674, 703), (712, 704, 678, 677), (674, 673, 677, 678), (703, 674, 678, 704), (676, 675, 679, 680), (675, 694, 696, 679), (680, 679, 696, 695), (671, 692, 694, 675), (718, 691, 693, 719), (719, 693, 695, 720), (714, 683, 691, 718), (663, 687, 689, 667), (725, 717, 690, 689), (715, 686, 688, 716), (659, 685, 687, 663), (716, 688, 690, 717), (713, 682, 686, 715), (656, 682, 684, 654), (721, 681, 683, 714), (654, 684, 692, 671), (655, 681, 685, 659), (651, 697, 706, 649), (652, 705, 707, 657), (661, 708, 709, 665), (657, 707, 708, 661), (666, 665, 709, 701), (649, 706, 710, 669), (673, 711, 712, 677), (669, 710, 711, 673), (727, 703, 704, 728), (720, 728, 704, 712), (726, 702, 703, 727), (724, 700, 701, 725), (723, 699, 700, 724), (713, 705, 698, 722), (722, 698, 702, 726), (721, 697, 699, 723), (681, 721, 723, 685), (684, 722, 726, 692), (682, 713, 722, 684), (685, 723, 724, 687), (687, 724, 725, 689), (692, 726, 727, 694), (695, 696, 728, 720), (694, 727, 728, 696), (697, 721, 714, 706), (705, 713, 715, 707), (708, 716, 717, 709), (707, 715, 716, 708), (701, 709, 717, 725), (706, 714, 718, 710), (711, 719, 720, 712), (710, 718, 719, 711), (729, 730, 732, 731), (777, 731, 738, 779), (735, 736, 734, 733), (778, 730, 750, 782), (761, 735, 733, 763), (785, 732, 730, 778), (740, 739, 743, 744), (762, 736, 740, 766), (731, 732, 737, 738), (736, 735, 739, 740), (768, 744, 748, 770), (779, 738, 742, 780), (766, 740, 744, 768), (738, 737, 741, 742), (769, 770, 748, 747), (742, 741, 745, 746), (744, 743, 747, 748), (780, 742, 746, 781), (752, 751, 755, 756), (733, 734, 751, 752), (730, 729, 749, 750), (763, 733, 752, 771), (773, 756, 760, 775), (771, 752, 756, 773), (750, 749, 753, 754), (782, 750, 754, 783), (792, 784, 758, 757), (754, 753, 757, 758), (783, 754, 758, 784), (756, 755, 759, 760), (755, 774, 776, 759), (760, 759, 776, 775), (751, 772, 774, 755), (798, 771, 773, 799), (799, 773, 775, 800), (794, 763, 771, 798), (743, 767, 769, 747), (805, 797, 770, 769), (795, 766, 768, 796), (739, 765, 767, 743), (796, 768, 770, 797), (793, 762, 766, 795), (736, 762, 764, 734), (801, 761, 763, 794), (734, 764, 772, 751), (735, 761, 765, 739), (731, 777, 786, 729), (732, 785, 787, 737), (741, 788, 789, 745), (737, 787, 788, 741), (746, 745, 789, 781), (729, 786, 790, 749), (753, 791, 792, 757), (749, 790, 791, 753), (807, 783, 784, 808), (800, 808, 784, 792), (806, 782, 783, 807), (804, 780, 781, 805), (803, 779, 780, 804), (793, 785, 778, 802), (802, 778, 782, 806), (801, 777, 779, 803), (761, 801, 803, 765), (764, 802, 806, 772), (762, 793, 802, 764), (765, 803, 804, 767), (767, 804, 805, 769), (772, 806, 807, 774), (775, 776, 808, 800), (774, 807, 808, 776), (777, 801, 794, 786), (785, 793, 795, 787), (788, 796, 797, 789), (787, 795, 796, 788), (781, 789, 797, 805), (786, 794, 798, 790), (791, 799, 800, 792), (790, 798, 799, 791)])
_uv = me_cylinder_002.uv_layers.new(name='UVMap')
_uv.uv.foreach_set('vector', [0.886, 0.1785, 0.8858, 0.1518, 0.8957, 0.1511, 0.8999, 0.1775, 0.2269, 0.0584, 0.2363, 0.0584, 0.2363, 0.07259, 0.2269, 0.07259, 0.8208, 0.7364, 0.7944, 0.7405, 0.7902, 0.7261, 0.8167, 0.7148, 0.8174, 0.7861, 0.7902, 0.7754, 0.7932, 0.7656, 0.8202, 0.7713, 0.8202, 0.7713, 0.7932, 0.7656, 0.795, 0.7505, 0.8218, 0.7504, 0.8218, 0.7504, 0.795, 0.7505, 0.7944, 0.7405, 0.8208, 0.7364, 0.102, 0.02464, 0.1114, 0.02464, 0.1114, 0.03883, 0.102, 0.03883, 0.6549, 0.9416, 0.6817, 0.9378, 0.6854, 0.9523, 0.659, 0.9634, 0.6587, 0.8921, 0.6854, 0.9027, 0.6824, 0.9124, 0.6558, 0.9067, 0.6558, 0.9067, 0.6824, 0.9124, 0.6812, 0.9276, 0.6541, 0.9276, 0.6541, 0.9276, 0.6812, 0.9276, 0.6817, 0.9378, 0.6549, 0.9416, 0.2296, 0.05571, 0.2201, 0.05571, 0.2201, 0.04152, 0.2296, 0.04152, 0.8731, 0.8377, 0.869, 0.8112, 0.8834, 0.8071, 0.8947, 0.8335, 0.8234, 0.8343, 0.8341, 0.8071, 0.844, 0.8101, 0.8383, 0.8371, 0.8383, 0.8371, 0.844, 0.8101, 0.8591, 0.8119, 0.8591, 0.8386, 0.5008, 0.1024, 0.5133, 0.116, 0.5199, 0.1332, 0.5199, 0.1517, 0.5133, 0.1689, 0.5008, 0.1825, 0.4843, 0.1907, 0.4659, 0.1924, 0.4482, 0.1874, 0.4334, 0.1763, 0.4237, 0.1606, 0.4203, 0.1424, 0.4237, 0.1243, 0.4334, 0.1086, 0.4482, 0.09748, 0.4659, 0.09243, 0.4843, 0.09413, 0.8591, 0.8386, 0.8591, 0.8119, 0.869, 0.8112, 0.8731, 0.8377, 0.6136, 0.1745, 0.6296, 0.1825, 0.6417, 0.1958, 0.6482, 0.2125, 0.6482, 0.2304, 0.6417, 0.2472, 0.6296, 0.2604, 0.6136, 0.2684, 0.5957, 0.2701, 0.5784, 0.2652, 0.5641, 0.2544, 0.5547, 0.2391, 0.5514, 0.2215, 0.5547, 0.2038, 0.5641, 0.1886, 0.5784, 0.1777, 0.5957, 0.1728, 0.2066, 0.02464, 0.2161, 0.02464, 0.2161, 0.03883, 0.2066, 0.03883, 0.8594, 0.9048, 0.8591, 0.8386, 0.8731, 0.8377, 0.8761, 0.9044, 0.8341, 0.9042, 0.8383, 0.8371, 0.8591, 0.8386, 0.8594, 0.9048, 0.8178, 0.903, 0.8234, 0.8343, 0.8383, 0.8371, 0.8341, 0.9042, 0.8761, 0.9044, 0.8731, 0.8377, 0.8947, 0.8335, 0.9014, 0.9027, 0.5879, 0.9266, 0.6541, 0.9276, 0.6549, 0.9416, 0.5879, 0.9434, 0.5892, 0.9014, 0.6558, 0.9067, 0.6541, 0.9276, 0.5879, 0.9266, 0.5907, 0.8853, 0.6587, 0.8921, 0.6558, 0.9067, 0.5892, 0.9014, 0.5879, 0.9434, 0.6549, 0.9416, 0.659, 0.9634, 0.5893, 0.969, 0.8879, 0.7501, 0.8218, 0.7504, 0.8208, 0.7364, 0.8875, 0.7334, 0.8873, 0.7754, 0.8202, 0.7713, 0.8218, 0.7504, 0.8879, 0.7501, 0.8861, 0.7917, 0.8174, 0.7861, 0.8202, 0.7713, 0.8873, 0.7754, 0.8875, 0.7334, 0.8208, 0.7364, 0.8167, 0.7148, 0.8858, 0.7081, 0.8862, 0.2448, 0.886, 0.1785, 0.8999, 0.1775, 0.903, 0.2444, 0.861, 0.244, 0.865, 0.1773, 0.886, 0.1785, 0.8862, 0.2448, 0.8448, 0.2429, 0.8502, 0.1746, 0.865, 0.1773, 0.861, 0.244, 0.903, 0.2444, 0.8999, 0.1775, 0.9215, 0.1731, 0.9284, 0.2426, 0.9343, 0.7398, 0.9334, 0.806, 0.9194, 0.8068, 0.9175, 0.7399, 0.9596, 0.7411, 0.9543, 0.8077, 0.9334, 0.806, 0.9343, 0.7398, 0.9757, 0.7426, 0.9689, 0.8106, 0.9543, 0.8077, 0.9596, 0.7411, 0.9175, 0.7399, 0.9194, 0.8068, 0.8976, 0.8109, 0.892, 0.7412, 0.8862, 0.4794, 0.886, 0.4131, 0.8999, 0.4122, 0.903, 0.479, 0.861, 0.4787, 0.865, 0.412, 0.886, 0.4131, 0.8862, 0.4794, 0.8448, 0.4775, 0.8502, 0.4092, 0.865, 0.412, 0.861, 0.4787, 0.903, 0.479, 0.8999, 0.4122, 0.9215, 0.4077, 0.9284, 0.4772, 0.833, 0.2483, 0.8325, 0.3146, 0.8185, 0.3154, 0.8163, 0.2485, 0.8582, 0.2494, 0.8534, 0.3159, 0.8325, 0.3146, 0.833, 0.2483, 0.8744, 0.2507, 0.8682, 0.3188, 0.8534, 0.3159, 0.8582, 0.2494, 0.8163, 0.2485, 0.8185, 0.3154, 0.7968, 0.3194, 0.7909, 0.25, 0.001963, 0.9006, 0.06811, 0.9001, 0.06905, 0.914, 0.002437, 0.9173, 0.002583, 0.8753, 0.06927, 0.8791, 0.06811, 0.9001, 0.001963, 0.9006, 0.003643, 0.8591, 0.07199, 0.8642, 0.06927, 0.8791, 0.002583, 0.8753, 0.002437, 0.9173, 0.06905, 0.914, 0.07329, 0.936, 0.004201, 0.9419, 0.1252, 0.8829, 0.1915, 0.8826, 0.1925, 0.8965, 0.1256, 0.8996, 0.126, 0.8576, 0.1927, 0.8617, 0.1915, 0.8826, 0.1252, 0.8829, 0.1271, 0.8414, 0.1954, 0.8468, 0.1927, 0.8617, 0.126, 0.8576, 0.1256, 0.8996, 0.1925, 0.8965, 0.1969, 0.9181, 0.1274, 0.9251, 0.8896, 0.1249, 0.8894, 0.05864, 0.9033, 0.05768, 0.9064, 0.1245, 0.8643, 0.1242, 0.8684, 0.05748, 0.8894, 0.05864, 0.8896, 0.1249, 0.8481, 0.123, 0.8536, 0.05472, 0.8684, 0.05748, 0.8643, 0.1242, 0.9064, 0.1245, 0.9033, 0.05768, 0.9249, 0.05321, 0.9318, 0.1227, 0.3801, 0.8964, 0.4464, 0.8961, 0.4474, 0.9101, 0.3805, 0.9131, 0.3809, 0.8711, 0.4476, 0.8752, 0.4464, 0.8961, 0.3801, 0.8964, 0.382, 0.8549, 0.4503, 0.8603, 0.4476, 0.8752, 0.3809, 0.8711, 0.3805, 0.9131, 0.4474, 0.9101, 0.4518, 0.9317, 0.3823, 0.9386, 0.4898, 0.8735, 0.5558, 0.875, 0.5565, 0.8891, 0.4897, 0.8903, 0.4913, 0.8483, 0.5577, 0.8541, 0.5558, 0.875, 0.4898, 0.8735, 0.4929, 0.8322, 0.5608, 0.8395, 0.5577, 0.8541, 0.4913, 0.8483, 0.4897, 0.8903, 0.5565, 0.8891, 0.5599, 0.9113, 0.4907, 0.9149, 0.3714, 0.9208, 0.3052, 0.9199, 0.3044, 0.9059, 0.3713, 0.904, 0.3701, 0.9461, 0.3035, 0.9408, 0.3052, 0.9199, 0.3714, 0.9208, 0.3686, 0.9622, 0.3006, 0.9554, 0.3035, 0.9408, 0.3701, 0.9461, 0.3713, 0.904, 0.3044, 0.9059, 0.3003, 0.8841, 0.37, 0.8785, 0.9073, 0.3781, 0.9068, 0.312, 0.9208, 0.311, 0.9241, 0.3777, 0.8821, 0.3775, 0.8858, 0.3108, 0.9068, 0.312, 0.9073, 0.3781, 0.8659, 0.3764, 0.8709, 0.3081, 0.8858, 0.3108, 0.8821, 0.3775, 0.9241, 0.3777, 0.9208, 0.311, 0.9428, 0.3068, 0.9487, 0.3759, 0.9368, 0.9757, 0.9376, 0.9095, 0.9516, 0.9087, 0.9536, 0.9756, 0.9116, 0.9745, 0.9168, 0.9077, 0.9376, 0.9095, 0.9368, 0.9757, 0.8949, 0.9729, 0.9023, 0.9047, 0.9168, 0.9077, 0.9116, 0.9745, 0.9536, 0.9756, 0.9516, 0.9087, 0.9734, 0.9046, 0.9791, 0.9743, 0.9276, 0.6402, 0.9266, 0.7064, 0.9126, 0.7072, 0.9108, 0.6403, 0.9528, 0.6415, 0.9475, 0.7081, 0.9266, 0.7064, 0.9276, 0.6402, 0.969, 0.643, 0.9622, 0.711, 0.9475, 0.7081, 0.9528, 0.6415, 0.9108, 0.6403, 0.9126, 0.7072, 0.8908, 0.7113, 0.8853, 0.6416, 0.05997, 0.1065, 0.008819, 0.02505, 0.009531, 0.019, 0.07977, 0.0772, 0.04202, 0.1315, 0.009628, 0.02411, 0.008819, 0.02505, 0.05997, 0.1065, 0.001537, 0.1317, 0.002577, 0.01798, 0.009628, 0.02411, 0.04202, 0.1315, 0.07977, 0.0772, 0.009531, 0.019, 0.002577, 0.01798, 0.08947, 0.05701, 0.865, 0.1773, 0.8706, 0.1501, 0.8858, 0.1518, 0.886, 0.1785, 0.8502, 0.1746, 0.8607, 0.1472, 0.8706, 0.1501, 0.865, 0.1773, 0.8999, 0.1775, 0.8957, 0.1511, 0.9101, 0.1472, 0.9215, 0.1731, 0.2465, 0.01519, 0.237, 0.01519, 0.237, 0.00101, 0.2465, 0.00101, 0.9334, 0.806, 0.9333, 0.8331, 0.9232, 0.8336, 0.9194, 0.8068, 0.9543, 0.8077, 0.9486, 0.8343, 0.9333, 0.8331, 0.9334, 0.806, 0.9689, 0.8106, 0.9582, 0.8373, 0.9486, 0.8343, 0.9543, 0.8077, 0.9194, 0.8068, 0.9232, 0.8336, 0.9087, 0.8373, 0.8976, 0.8109, 0.2235, 0.00101, 0.233, 0.00101, 0.233, 0.01519, 0.2235, 0.01519, 0.886, 0.4131, 0.8858, 0.3864, 0.8957, 0.3857, 0.8999, 0.4122, 0.865, 0.412, 0.8706, 0.3847, 0.8858, 0.3864, 0.886, 0.4131, 0.8502, 0.4092, 0.8607, 0.3818, 0.8706, 0.3847, 0.865, 0.412, 0.8999, 0.4122, 0.8957, 0.3857, 0.9101, 0.3818, 0.9215, 0.4077, 0.2066, 0.04152, 0.2161, 0.04152, 0.2161, 0.05571, 0.2066, 0.05571, 0.8325, 0.3146, 0.8325, 0.3413, 0.8226, 0.3419, 0.8185, 0.3154, 0.8534, 0.3159, 0.8477, 0.3431, 0.8325, 0.3413, 0.8325, 0.3146, 0.8682, 0.3188, 0.8575, 0.3461, 0.8477, 0.3431, 0.8534, 0.3159, 0.8185, 0.3154, 0.8226, 0.3419, 0.8081, 0.3461, 0.7968, 0.3194, 0.03782, 0.1344, 0.04727, 0.1344, 0.04727, 0.1486, 0.03782, 0.1486, 0.06811, 0.9001, 0.09501, 0.8999, 0.0957, 0.9099, 0.06905, 0.914, 0.06927, 0.8791, 0.09671, 0.8846, 0.09501, 0.8999, 0.06811, 0.9001, 0.07199, 0.8642, 0.0996, 0.8747, 0.09671, 0.8846, 0.06927, 0.8791, 0.06905, 0.914, 0.0957, 0.9099, 0.0996, 0.9245, 0.07329, 0.936, 0.2404, 0.05165, 0.2498, 0.05165, 0.2498, 0.06583, 0.2404, 0.06583, 0.1915, 0.8826, 0.2182, 0.8824, 0.2189, 0.8924, 0.1925, 0.8965, 0.1927, 0.8617, 0.2199, 0.8672, 0.2182, 0.8824, 0.1915, 0.8826, 0.1954, 0.8468, 0.2228, 0.8573, 0.2199, 0.8672, 0.1927, 0.8617, 0.1925, 0.8965, 0.2189, 0.8924, 0.2228, 0.9067, 0.1969, 0.9181, 0.2336, 0.01789, 0.2431, 0.01789, 0.2431, 0.03207, 0.2336, 0.03207, 0.8894, 0.05864, 0.8891, 0.0319, 0.8991, 0.0312, 0.9033, 0.05768, 0.8684, 0.05748, 0.874, 0.03021, 0.8891, 0.0319, 0.8894, 0.05864, 0.8536, 0.05472, 0.8641, 0.02732, 0.874, 0.03021, 0.8684, 0.05748, 0.9033, 0.05768, 0.8991, 0.0312, 0.9135, 0.02732, 0.9249, 0.05321, 0.01013, 0.2194, 0.000679, 0.2194, 0.000679, 0.2053, 0.01013, 0.2053, 0.4464, 0.8961, 0.4731, 0.8959, 0.4738, 0.9059, 0.4474, 0.9101, 0.4476, 0.8752, 0.4748, 0.8807, 0.4731, 0.8959, 0.4464, 0.8961, 0.4503, 0.8603, 0.4777, 0.8708, 0.4748, 0.8807, 0.4476, 0.8752, 0.4474, 0.9101, 0.4738, 0.9059, 0.4777, 0.9202, 0.4518, 0.9317, 0.2498, 0.08272, 0.2404, 0.08272, 0.2404, 0.06853, 0.2498, 0.06853, 0.5558, 0.875, 0.5831, 0.8753, 0.5835, 0.8855, 0.5565, 0.8891, 0.5577, 0.8541, 0.5844, 0.86, 0.5831, 0.8753, 0.5558, 0.875, 0.5608, 0.8395, 0.5874, 0.8503, 0.5844, 0.86, 0.5577, 0.8541, 0.5565, 0.8891, 0.5835, 0.8855, 0.5874, 0.9004, 0.5599, 0.9113, 0.2471, 0.01789, 0.2566, 0.01789, 0.2566, 0.03207, 0.2471, 0.03207, 0.3052, 0.9199, 0.2781, 0.9198, 0.2776, 0.9097, 0.3044, 0.9059, 0.3035, 0.9408, 0.2769, 0.9351, 0.2781, 0.9198, 0.3052, 0.9199, 0.3006, 0.9554, 0.2739, 0.9447, 0.2769, 0.9351, 0.3035, 0.9408, 0.3044, 0.9059, 0.2776, 0.9097, 0.2739, 0.8952, 0.3003, 0.8841, 0.2431, 0.04895, 0.2336, 0.04895, 0.2336, 0.03477, 0.2431, 0.03477, 0.9068, 0.312, 0.9066, 0.2851, 0.9167, 0.2844, 0.9208, 0.311, 0.8858, 0.3108, 0.8914, 0.2834, 0.9066, 0.2851, 0.9068, 0.312, 0.8709, 0.3081, 0.8814, 0.2805, 0.8914, 0.2834, 0.8858, 0.3108, 0.9208, 0.311, 0.9167, 0.2844, 0.9312, 0.2805, 0.9428, 0.3068, 0.02701, 0.1958, 0.01756, 0.1958, 0.01756, 0.1816, 0.02701, 0.1816, 0.9376, 0.9095, 0.9377, 0.8825, 0.9478, 0.882, 0.9516, 0.9087, 0.9168, 0.9077, 0.9226, 0.8813, 0.9377, 0.8825, 0.9376, 0.9095, 0.9023, 0.9047, 0.913, 0.8783, 0.9226, 0.8813, 0.9168, 0.9077, 0.9516, 0.9087, 0.9478, 0.882, 0.9623, 0.8783, 0.9734, 0.9046, 0.2471, 0.03477, 0.2566, 0.03477, 0.2566, 0.04895, 0.2471, 0.04895, 0.9266, 0.7064, 0.9266, 0.7335, 0.9165, 0.734, 0.9126, 0.7072, 0.9475, 0.7081, 0.9418, 0.7347, 0.9266, 0.7335, 0.9266, 0.7064, 0.9622, 0.711, 0.9515, 0.7377, 0.9418, 0.7347, 0.9475, 0.7081, 0.9126, 0.7072, 0.9165, 0.734, 0.9019, 0.7377, 0.8908, 0.7113, 0.2296, 0.02464, 0.2296, 0.03883, 0.2201, 0.03883, 0.2201, 0.02464, 0.008819, 0.02505, 0.005768, 0.01008, 0.00421, 0.005216, 0.009531, 0.019, 0.009628, 0.02411, 0.005636, 0.0113, 0.005768, 0.01008, 0.008819, 0.02505, 0.002577, 0.01798, 0.00287, 0.007215, 0.005636, 0.0113, 0.009628, 0.02411, 0.009531, 0.019, 0.001537, 0.001134, 0.00287, 0.007215, 0.002577, 0.01798, 0.5004, 0.1949, 0.5157, 0.1845, 0.528, 0.1975, 0.508, 0.2112, 0.5157, 0.1845, 0.5268, 0.1698, 0.5426, 0.1781, 0.528, 0.1975, 0.5268, 0.1698, 0.5326, 0.1523, 0.5503, 0.1552, 0.5426, 0.1781, 0.5326, 0.1523, 0.5326, 0.1338, 0.5503, 0.131, 0.5503, 0.1552, 0.5326, 0.1338, 0.5268, 0.1163, 0.5426, 0.108, 0.5503, 0.131, 0.5268, 0.1163, 0.5157, 0.1016, 0.528, 0.08867, 0.5426, 0.108, 0.5157, 0.1016, 0.5004, 0.0912, 0.508, 0.075, 0.528, 0.08867, 0.5004, 0.0912, 0.4827, 0.08617, 0.4847, 0.06839, 0.508, 0.075, 0.4827, 0.08617, 0.4642, 0.08704, 0.4605, 0.06953, 0.4847, 0.06839, 0.4642, 0.08704, 0.447, 0.09372, 0.4379, 0.0783, 0.4605, 0.06953, 0.447, 0.09372, 0.4328, 0.1055, 0.4193, 0.0938, 0.4379, 0.0783, 0.4328, 0.1055, 0.4232, 0.1212, 0.4066, 0.1144, 0.4193, 0.0938, 0.4232, 0.1649, 0.4328, 0.1806, 0.4193, 0.1923, 0.4066, 0.1717, 0.4328, 0.1806, 0.447, 0.1924, 0.4379, 0.2078, 0.4193, 0.1923, 0.447, 0.1924, 0.4642, 0.1991, 0.4605, 0.2166, 0.4379, 0.2078, 0.4642, 0.1991, 0.4827, 0.2, 0.4847, 0.2178, 0.4605, 0.2166, 0.4827, 0.2, 0.5004, 0.1949, 0.508, 0.2112, 0.4847, 0.2178, 0.5801, 0.2736, 0.5975, 0.2781, 0.5959, 0.2971, 0.5724, 0.2911, 0.5651, 0.2637, 0.5801, 0.2736, 0.5724, 0.2911, 0.5522, 0.2778, 0.5541, 0.2495, 0.5651, 0.2637, 0.5522, 0.2778, 0.5373, 0.2586, 0.5483, 0.2326, 0.5541, 0.2495, 0.5373, 0.2586, 0.5295, 0.2357, 0.5483, 0.2146, 0.5483, 0.2326, 0.5295, 0.2357, 0.5295, 0.2115, 0.5541, 0.1976, 0.5483, 0.2146, 0.5295, 0.2115, 0.5373, 0.1886, 0.5651, 0.1835, 0.5541, 0.1976, 0.5373, 0.1886, 0.5522, 0.1694, 0.5801, 0.1736, 0.5651, 0.1835, 0.5522, 0.1694, 0.5724, 0.1561, 0.5975, 0.1691, 0.5801, 0.1736, 0.5724, 0.1561, 0.5959, 0.1501, 0.6154, 0.1705, 0.5975, 0.1691, 0.5959, 0.1501, 0.62, 0.152, 0.6319, 0.1776, 0.6154, 0.1705, 0.62, 0.152, 0.6422, 0.1616, 0.6452, 0.1897, 0.6319, 0.1776, 0.6422, 0.1616, 0.6602, 0.1779, 0.6538, 0.2054, 0.6452, 0.1897, 0.6602, 0.1779, 0.6719, 0.1991, 0.6452, 0.2575, 0.6538, 0.2418, 0.6719, 0.2481, 0.6602, 0.2693, 0.6319, 0.2695, 0.6452, 0.2575, 0.6602, 0.2693, 0.6422, 0.2856, 0.6154, 0.2767, 0.6319, 0.2695, 0.6422, 0.2856, 0.62, 0.2952, 0.5975, 0.2781, 0.6154, 0.2767, 0.62, 0.2952, 0.5959, 0.2971, 0.6591, 0.4028, 0.7869, 0.4933, 0.7787, 0.503, 0.6481, 0.4217, 0.6331, 0.4348, 0.766, 0.5083, 0.7668, 0.5199, 0.6407, 0.4519, 0.637, 0.4706, 0.764, 0.5312, 0.7598, 0.5419, 0.6281, 0.4863, 0.676, 0.3642, 0.7945, 0.4685, 0.7957, 0.4829, 0.6697, 0.3844, 0.3795, 0.3284, 0.3684, 0.35, 0.307, 0.3195, 0.3185, 0.2967, 0.8344, 0.5231, 0.845, 0.5192, 0.9187, 0.575, 0.9121, 0.5806, 0.5099, 0.2564, 0.532, 0.2704, 0.5232, 0.291, 0.5068, 0.2806, 0.4603, 0.3729, 0.4824, 0.3858, 0.4683, 0.4087, 0.4471, 0.3942, 0.4708, 0.3262, 0.4912, 0.3383, 0.4924, 0.361, 0.4694, 0.3494, 0.7994, 0.8724, 0.7919, 0.889, 0.7763, 0.886, 0.7852, 0.8711, 0.7838, 0.7818, 0.7846, 0.8013, 0.7462, 0.7957, 0.7458, 0.7777, 0.8172, 0.7909, 0.8142, 0.8098, 0.8029, 0.8052, 0.8043, 0.785, 0.8103, 0.8302, 0.8039, 0.853, 0.7917, 0.8518, 0.7979, 0.8271, 0.7875, 0.9066, 0.7807, 0.924, 0.7657, 0.9167, 0.7714, 0.9013, 0.6477, 0.7986, 0.6512, 0.8117, 0.5192, 0.7828, 0.5178, 0.7761, 0.7508, 0.894, 0.7451, 0.9098, 0.7124, 0.8948, 0.7178, 0.8809, 0.7789, 0.8225, 0.7738, 0.8469, 0.7371, 0.8357, 0.7397, 0.8136, 0.7663, 0.864, 0.7569, 0.8785, 0.7236, 0.8674, 0.7317, 0.8521, 0.5178, 0.7761, 0.5192, 0.7828, 0.4966, 0.7774, 0.4975, 0.7727, 0.6504, 0.8228, 0.6455, 0.8345, 0.5158, 0.7915, 0.5175, 0.7872, 0.6485, 0.7728, 0.648, 0.7857, 0.517, 0.7713, 0.517, 0.7675, 0.638, 0.8438, 0.6294, 0.8545, 0.508, 0.799, 0.5115, 0.7954, 0.2455, 0.08862, 0.2468, 0.116, 0.1208, 0.03213, 0.1216, 0.0006608, 0.4288, 0.2095, 0.4306, 0.2331, 0.3722, 0.2002, 0.3694, 0.177, 0.3885, 0.2827, 0.3877, 0.3053, 0.3279, 0.273, 0.3302, 0.2498, 0.4152, 0.2534, 0.4067, 0.278, 0.3486, 0.2465, 0.358, 0.2201, 0.9448, 0.5198, 0.9362, 0.478, 0.9699, 0.4766, 0.9791, 0.5177, 0.194, 0.1842, 0.1882, 0.2107, 0.05059, 0.1485, 0.05883, 0.118, 0.1766, 0.2373, 0.1634, 0.263, 0.0219, 0.2095, 0.03718, 0.1791, 0.2305, 0.1417, 0.2153, 0.1781, 0.08247, 0.1082, 0.1019, 0.06301, 0.8928, 0.5978, 0.8987, 0.5907, 0.9215, 0.6123, 0.9172, 0.6156, 0.809, 0.5853, 0.8119, 0.5691, 0.8865, 0.6179, 0.8882, 0.6309, 0.8106, 0.5304, 0.8231, 0.5268, 0.9052, 0.5866, 0.8987, 0.5907, 0.811, 0.5569, 0.8096, 0.5424, 0.8928, 0.5978, 0.8892, 0.6096, 0.8119, 0.5691, 0.811, 0.5569, 0.8892, 0.6096, 0.8865, 0.6179, 0.7598, 0.5419, 0.764, 0.5312, 0.811, 0.5569, 0.8119, 0.5691, 0.764, 0.5312, 0.7668, 0.5199, 0.8096, 0.5424, 0.811, 0.5569, 0.8096, 0.5424, 0.8106, 0.5304, 0.8987, 0.5907, 0.8928, 0.5978, 0.7668, 0.5199, 0.766, 0.5083, 0.8106, 0.5304, 0.8096, 0.5424, 0.766, 0.5083, 0.7787, 0.503, 0.8231, 0.5268, 0.8106, 0.5304, 0.845, 0.5192, 0.8575, 0.5078, 0.9299, 0.5705, 0.9187, 0.575, 0.7957, 0.4829, 0.7945, 0.4685, 0.8575, 0.5078, 0.845, 0.5192, 0.7445, 0.554, 0.7598, 0.5419, 0.8119, 0.5691, 0.809, 0.5853, 0.9187, 0.575, 0.9299, 0.5705, 0.949, 0.5979, 0.9384, 0.6005, 0.8987, 0.5907, 0.9052, 0.5866, 0.9269, 0.6097, 0.9215, 0.6123, 0.8882, 0.6309, 0.8865, 0.6179, 0.9123, 0.6292, 0.9161, 0.6383, 0.2468, 0.116, 0.2305, 0.1417, 0.1019, 0.06301, 0.1208, 0.03213, 0.3722, 0.2002, 0.358, 0.2201, 0.2305, 0.1417, 0.2468, 0.116, 0.358, 0.2201, 0.3486, 0.2465, 0.2153, 0.1781, 0.2305, 0.1417, 0.1882, 0.2107, 0.1766, 0.2373, 0.03718, 0.1791, 0.05059, 0.1485, 0.3279, 0.273, 0.3185, 0.2967, 0.1766, 0.2373, 0.1882, 0.2107, 0.3185, 0.2967, 0.307, 0.3195, 0.1634, 0.263, 0.1766, 0.2373, 0.2153, 0.1781, 0.194, 0.1842, 0.05883, 0.118, 0.08247, 0.1082, 0.3486, 0.2465, 0.3302, 0.2498, 0.194, 0.1842, 0.2153, 0.1781, 0.3302, 0.2498, 0.3279, 0.273, 0.1882, 0.2107, 0.194, 0.1842, 0.9464, 0.5706, 0.9448, 0.5198, 0.9791, 0.5177, 0.9741, 0.5483, 0.9051, 0.5452, 0.9105, 0.5203, 0.9448, 0.5198, 0.9464, 0.5706, 0.9105, 0.5203, 0.9051, 0.4896, 0.9362, 0.478, 0.9448, 0.5198, 0.4306, 0.2331, 0.4152, 0.2534, 0.358, 0.2201, 0.3722, 0.2002, 0.4895, 0.271, 0.4762, 0.2892, 0.4152, 0.2534, 0.4306, 0.2331, 0.4762, 0.2892, 0.4715, 0.309, 0.4067, 0.278, 0.4152, 0.2534, 0.4067, 0.278, 0.3885, 0.2827, 0.3302, 0.2498, 0.3486, 0.2465, 0.4715, 0.309, 0.4493, 0.3136, 0.3885, 0.2827, 0.4067, 0.278, 0.4493, 0.3136, 0.4479, 0.3372, 0.3877, 0.3053, 0.3885, 0.2827, 0.3684, 0.35, 0.3438, 0.3711, 0.2838, 0.3452, 0.307, 0.3195, 0.4266, 0.3815, 0.4004, 0.4008, 0.3438, 0.3711, 0.3684, 0.35, 0.4879, 0.2438, 0.4895, 0.271, 0.4306, 0.2331, 0.4288, 0.2095, 0.1634, 0.263, 0.1428, 0.2949, 0.0006608, 0.2461, 0.0219, 0.2095, 0.307, 0.3195, 0.2838, 0.3452, 0.1428, 0.2949, 0.1634, 0.263, 0.3694, 0.177, 0.3722, 0.2002, 0.2468, 0.116, 0.2455, 0.08862, 0.6455, 0.8345, 0.638, 0.8438, 0.5115, 0.7954, 0.5158, 0.7915, 0.7236, 0.8674, 0.7178, 0.8809, 0.638, 0.8438, 0.6455, 0.8345, 0.7178, 0.8809, 0.7124, 0.8948, 0.6294, 0.8545, 0.638, 0.8438, 0.6294, 0.8545, 0.6234, 0.8654, 0.5068, 0.8025, 0.508, 0.799, 0.7124, 0.8948, 0.7064, 0.9094, 0.6234, 0.8654, 0.6294, 0.8545, 0.7458, 0.7777, 0.7462, 0.7957, 0.648, 0.7857, 0.6485, 0.7728, 0.6512, 0.8117, 0.6504, 0.8228, 0.5175, 0.7872, 0.5192, 0.7828, 0.7371, 0.8357, 0.7317, 0.8521, 0.6504, 0.8228, 0.6512, 0.8117, 0.7317, 0.8521, 0.7236, 0.8674, 0.6455, 0.8345, 0.6504, 0.8228, 0.5175, 0.7872, 0.5158, 0.7915, 0.4935, 0.7831, 0.495, 0.7806, 0.04579, 0.03545, 0.03981, 0.0326, 0.03981, 0.02841, 0.03981, 0.02422, 0.04522, 0.02446, 0.05063, 0.0247, 0.05063, 0.02888, 0.05064, 0.03307, 0.5192, 0.7828, 0.5175, 0.7872, 0.495, 0.7806, 0.4966, 0.7774, 0.7738, 0.8469, 0.7663, 0.864, 0.7317, 0.8521, 0.7371, 0.8357, 0.7917, 0.8518, 0.7852, 0.8711, 0.7663, 0.864, 0.7738, 0.8469, 0.7852, 0.8711, 0.7763, 0.886, 0.7569, 0.8785, 0.7663, 0.864, 0.7846, 0.8013, 0.7789, 0.8225, 0.7397, 0.8136, 0.7462, 0.7957, 0.8029, 0.8052, 0.7979, 0.8271, 0.7789, 0.8225, 0.7846, 0.8013, 0.7979, 0.8271, 0.7917, 0.8518, 0.7738, 0.8469, 0.7789, 0.8225, 0.7569, 0.8785, 0.7508, 0.894, 0.7178, 0.8809, 0.7236, 0.8674, 0.7763, 0.886, 0.7714, 0.9013, 0.7508, 0.894, 0.7569, 0.8785, 0.7714, 0.9013, 0.7657, 0.9167, 0.7451, 0.9098, 0.7508, 0.894, 0.648, 0.7857, 0.6477, 0.7986, 0.5178, 0.7761, 0.517, 0.7713, 0.7462, 0.7957, 0.7397, 0.8136, 0.6477, 0.7986, 0.648, 0.7857, 0.7397, 0.8136, 0.7371, 0.8357, 0.6512, 0.8117, 0.6477, 0.7986, 0.7919, 0.889, 0.7875, 0.9066, 0.7714, 0.9013, 0.7763, 0.886, 0.8144, 0.8938, 0.805, 0.9105, 0.7875, 0.9066, 0.7919, 0.889, 0.805, 0.9105, 0.7981, 0.9312, 0.7807, 0.924, 0.7875, 0.9066, 0.8142, 0.8098, 0.8103, 0.8302, 0.7979, 0.8271, 0.8029, 0.8052, 0.8249, 0.8137, 0.8217, 0.8329, 0.8103, 0.8302, 0.8142, 0.8098, 0.8217, 0.8329, 0.8155, 0.8544, 0.8039, 0.853, 0.8103, 0.8302, 0.7807, 0.924, 0.7753, 0.9419, 0.7619, 0.9342, 0.7657, 0.9167, 0.7981, 0.9312, 0.7891, 0.949, 0.7753, 0.9419, 0.7807, 0.924, 0.8309, 0.7958, 0.8249, 0.8137, 0.8142, 0.8098, 0.8172, 0.7909, 0.7451, 0.9098, 0.7407, 0.927, 0.7064, 0.9094, 0.7124, 0.8948, 0.7657, 0.9167, 0.7619, 0.9342, 0.7407, 0.927, 0.7451, 0.9098, 0.8043, 0.785, 0.8029, 0.8052, 0.7846, 0.8013, 0.7838, 0.7818, 0.8039, 0.853, 0.7994, 0.8724, 0.7852, 0.8711, 0.7917, 0.8518, 0.8155, 0.8544, 0.8099, 0.874, 0.7994, 0.8724, 0.8039, 0.853, 0.8099, 0.874, 0.8144, 0.8938, 0.7919, 0.889, 0.7994, 0.8724, 0.4493, 0.3136, 0.4708, 0.3262, 0.4694, 0.3494, 0.4479, 0.3372, 0.4715, 0.309, 0.4886, 0.3153, 0.4708, 0.3262, 0.4493, 0.3136, 0.4886, 0.3153, 0.5034, 0.3236, 0.4912, 0.3383, 0.4708, 0.3262, 0.4389, 0.3605, 0.4603, 0.3729, 0.4471, 0.3942, 0.4266, 0.3815, 0.4479, 0.3372, 0.4694, 0.3494, 0.4603, 0.3729, 0.4389, 0.3605, 0.4694, 0.3494, 0.4924, 0.361, 0.4824, 0.3858, 0.4603, 0.3729, 0.4879, 0.2438, 0.5099, 0.2564, 0.5068, 0.2806, 0.4895, 0.271, 0.4266, 0.3815, 0.4471, 0.3942, 0.4198, 0.4123, 0.4004, 0.4008, 0.4471, 0.3942, 0.4683, 0.4087, 0.4381, 0.4248, 0.4198, 0.4123, 0.8231, 0.5268, 0.8344, 0.5231, 0.9121, 0.5806, 0.9052, 0.5866, 0.7787, 0.503, 0.7869, 0.4933, 0.8344, 0.5231, 0.8231, 0.5268, 0.7869, 0.4933, 0.7957, 0.4829, 0.845, 0.5192, 0.8344, 0.5231, 0.3877, 0.3053, 0.3795, 0.3284, 0.3185, 0.2967, 0.3279, 0.273, 0.4479, 0.3372, 0.4389, 0.3605, 0.3795, 0.3284, 0.3877, 0.3053, 0.4389, 0.3605, 0.4266, 0.3815, 0.3684, 0.35, 0.3795, 0.3284, 0.6363, 0.3376, 0.676, 0.3642, 0.6697, 0.3844, 0.6298, 0.3574, 0.583, 0.4712, 0.6281, 0.4863, 0.6005, 0.4953, 0.5499, 0.4804, 0.6281, 0.4863, 0.7598, 0.5419, 0.7445, 0.554, 0.6005, 0.4953, 0.5955, 0.4493, 0.637, 0.4706, 0.6281, 0.4863, 0.583, 0.4712, 0.6025, 0.4245, 0.6407, 0.4519, 0.637, 0.4706, 0.5955, 0.4493, 0.6407, 0.4519, 0.7668, 0.5199, 0.764, 0.5312, 0.637, 0.4706, 0.5948, 0.4052, 0.6331, 0.4348, 0.6407, 0.4519, 0.6025, 0.4245, 0.6104, 0.3925, 0.6481, 0.4217, 0.6331, 0.4348, 0.5948, 0.4052, 0.6481, 0.4217, 0.7787, 0.503, 0.766, 0.5083, 0.6331, 0.4348, 0.6223, 0.3755, 0.6591, 0.4028, 0.6481, 0.4217, 0.6104, 0.3925, 0.6298, 0.3574, 0.6697, 0.3844, 0.6591, 0.4028, 0.6223, 0.3755, 0.6697, 0.3844, 0.7957, 0.4829, 0.7869, 0.4933, 0.6591, 0.4028, 0.5232, 0.291, 0.6298, 0.3574, 0.6223, 0.3755, 0.5199, 0.3099, 0.5199, 0.3099, 0.6223, 0.3755, 0.6104, 0.3925, 0.5034, 0.3236, 0.5034, 0.3236, 0.6104, 0.3925, 0.5948, 0.4052, 0.4912, 0.3383, 0.4912, 0.3383, 0.5948, 0.4052, 0.6025, 0.4245, 0.4924, 0.361, 0.4924, 0.361, 0.6025, 0.4245, 0.5955, 0.4493, 0.4824, 0.3858, 0.4824, 0.3858, 0.5955, 0.4493, 0.583, 0.4712, 0.4683, 0.4087, 0.4683, 0.4087, 0.583, 0.4712, 0.5499, 0.4804, 0.4381, 0.4248, 0.532, 0.2704, 0.6363, 0.3376, 0.6298, 0.3574, 0.5232, 0.291, 0.517, 0.7713, 0.5178, 0.7761, 0.4975, 0.7727, 0.4978, 0.7678, 0.508, 0.799, 0.5068, 0.8025, 0.4889, 0.7947, 0.4897, 0.7912, 0.5158, 0.7915, 0.5115, 0.7954, 0.4917, 0.7871, 0.4935, 0.7831, 0.517, 0.7675, 0.517, 0.7713, 0.4978, 0.7678, 0.4976, 0.7644, 0.5115, 0.7954, 0.508, 0.799, 0.4897, 0.7912, 0.4917, 0.7871, 0.02538, 0.01814, 0.01847, 0.01918, 0.01233, 0.01321, 0.01271, 0.0008554, 0.03127, 0.007198, 0.02538, 0.01814, 0.01271, 0.0008554, 0.02561, 0.0008554, 0.03376, 0.01746, 0.03133, 0.02449, 0.02538, 0.01814, 0.03127, 0.007198, 0.03133, 0.02449, 0.02454, 0.02532, 0.01847, 0.01918, 0.02538, 0.01814, 0.8892, 0.6096, 0.8928, 0.5978, 0.9172, 0.6156, 0.9146, 0.6229, 0.9121, 0.5806, 0.9187, 0.575, 0.9384, 0.6005, 0.9324, 0.605, 0.8865, 0.6179, 0.8892, 0.6096, 0.9146, 0.6229, 0.9123, 0.6292, 0.9052, 0.5866, 0.9121, 0.5806, 0.9324, 0.605, 0.9269, 0.6097, 0.7882, 0.07607, 0.7945, 0.1048, 0.7841, 0.108, 0.7722, 0.07954, 0.05064, 0.02194, 0.03667, 0.02194, 0.03667, 0.00098, 0.05064, 0.0009799, 0.9923, 0.1894, 0.9821, 0.2144, 0.9683, 0.2111, 0.9717, 0.1858, 0.9717, 0.1858, 0.9683, 0.2111, 0.959, 0.2104, 0.9588, 0.1855, 0.9588, 0.1855, 0.959, 0.2104, 0.9449, 0.2116, 0.9396, 0.1871, 0.9396, 0.1871, 0.9449, 0.2116, 0.936, 0.2144, 0.9261, 0.1898, 0.06706, 0.02461, 0.08103, 0.02461, 0.08103, 0.04558, 0.06706, 0.04558, 0.1996, 0.6608, 0.194, 0.6212, 0.2156, 0.6153, 0.2318, 0.6552, 0.1264, 0.6545, 0.1426, 0.6153, 0.1567, 0.6198, 0.1481, 0.6589, 0.1481, 0.6589, 0.1567, 0.6198, 0.1791, 0.6219, 0.1788, 0.6619, 0.1788, 0.6619, 0.1791, 0.6219, 0.194, 0.6212, 0.1996, 0.6608, 0.0844, 0.02194, 0.07044, 0.02194, 0.07044, 0.00098, 0.0844, 0.00098, 0.2049, 0.9383, 0.1805, 0.9422, 0.177, 0.929, 0.2007, 0.9185, 0.202, 0.9839, 0.177, 0.9743, 0.1796, 0.9653, 0.2046, 0.9704, 0.2046, 0.9704, 0.1796, 0.9653, 0.1812, 0.9514, 0.2057, 0.9512, 0.06099, 0.655, 0.03556, 0.6451, 0.0154, 0.6267, 0.003235, 0.6023, 0.0007182, 0.5752, 0.008184, 0.5489, 0.02462, 0.5271, 0.04782, 0.5128, 0.07463, 0.5078, 0.1015, 0.5128, 0.1246, 0.5271, 0.1411, 0.5489, 0.1486, 0.5752, 0.146, 0.6023, 0.1339, 0.6267, 0.1137, 0.6451, 0.08827, 0.655, 0.2057, 0.9512, 0.1812, 0.9514, 0.1805, 0.9422, 0.2049, 0.9383, 0.4963, 0.4673, 0.5227, 0.4698, 0.5465, 0.4816, 0.5644, 0.5012, 0.5739, 0.5259, 0.5739, 0.5525, 0.5644, 0.5772, 0.5465, 0.5968, 0.5227, 0.6086, 0.4963, 0.6111, 0.4708, 0.6038, 0.4496, 0.5878, 0.4357, 0.5653, 0.4308, 0.5392, 0.4357, 0.5131, 0.4496, 0.4906, 0.4708, 0.4746, 0.01519, 0.2026, 0.001225, 0.2026, 0.001225, 0.1816, 0.01519, 0.1816, 0.2667, 0.9505, 0.2057, 0.9512, 0.2049, 0.9383, 0.2662, 0.9351, 0.2662, 0.9738, 0.2046, 0.9704, 0.2057, 0.9512, 0.2667, 0.9505, 0.2652, 0.9892, 0.202, 0.9839, 0.2046, 0.9704, 0.2662, 0.9738, 0.2662, 0.9351, 0.2049, 0.9383, 0.2007, 0.9185, 0.2644, 0.9117, 0.1775, 0.7596, 0.1788, 0.6619, 0.1996, 0.6608, 0.2022, 0.7596, 0.1401, 0.7579, 0.1481, 0.6589, 0.1788, 0.6619, 0.1775, 0.7596, 0.1161, 0.7557, 0.1264, 0.6545, 0.1481, 0.6589, 0.1401, 0.7579, 0.2022, 0.7596, 0.1996, 0.6608, 0.2318, 0.6552, 0.2397, 0.7577, 0.9347, 0.1258, 0.9396, 0.1871, 0.9261, 0.1898, 0.9198, 0.1272, 0.9579, 0.1246, 0.9588, 0.1855, 0.9396, 0.1871, 0.9347, 0.1258, 0.9733, 0.1247, 0.9717, 0.1858, 0.9588, 0.1855, 0.9579, 0.1246, 0.996, 0.1257, 0.9923, 0.1894, 0.9717, 0.1858, 0.9733, 0.1247, 0.7818, 0.003893, 0.7882, 0.07607, 0.7722, 0.07954, 0.7642, 0.00563, 0.8092, 0.002287, 0.8107, 0.07406, 0.7882, 0.07607, 0.7818, 0.003893, 0.8274, 0.002287, 0.8259, 0.07441, 0.8107, 0.07406, 0.8092, 0.002287, 0.8542, 0.003313, 0.8503, 0.07847, 0.8259, 0.07441, 0.8274, 0.002287, 0.1002, 0.8557, 0.09248, 0.7571, 0.1138, 0.7526, 0.1249, 0.8534, 0.06291, 0.8575, 0.06165, 0.7597, 0.09248, 0.7571, 0.1002, 0.8557, 0.03819, 0.8573, 0.04091, 0.7592, 0.06165, 0.7597, 0.06291, 0.8575, 0.001782, 0.8557, 0.007916, 0.7535, 0.04091, 0.7592, 0.03819, 0.8573, 0.8943, 0.9213, 0.8325, 0.9248, 0.8299, 0.9111, 0.8932, 0.9062, 0.8947, 0.9446, 0.8339, 0.944, 0.8325, 0.9248, 0.8943, 0.9213, 0.8942, 0.9599, 0.833, 0.9569, 0.8339, 0.944, 0.8947, 0.9446, 0.8927, 0.9825, 0.8294, 0.9771, 0.833, 0.9569, 0.8942, 0.9599, 0.2783, 0.8672, 0.3475, 0.8625, 0.3505, 0.8776, 0.2798, 0.8846, 0.2774, 0.8411, 0.3457, 0.8409, 0.3475, 0.8625, 0.2783, 0.8672, 0.2777, 0.8238, 0.3464, 0.8264, 0.3457, 0.8409, 0.2774, 0.8411, 0.2792, 0.7984, 0.3505, 0.8035, 0.3464, 0.8264, 0.2777, 0.8238, 0.5664, 0.9278, 0.5049, 0.9322, 0.502, 0.9187, 0.5651, 0.9124, 0.5672, 0.9512, 0.5062, 0.9513, 0.5049, 0.9322, 0.5664, 0.9278, 0.5669, 0.9666, 0.5057, 0.9642, 0.5062, 0.9513, 0.5672, 0.9512, 0.5655, 0.9892, 0.502, 0.9846, 0.5057, 0.9642, 0.5669, 0.9666, 0.9381, 0.3801, 0.9418, 0.442, 0.9282, 0.4445, 0.923, 0.3812, 0.9614, 0.3795, 0.9609, 0.4403, 0.9418, 0.442, 0.9381, 0.3801, 0.9768, 0.38, 0.9739, 0.441, 0.9609, 0.4403, 0.9614, 0.3795, 0.9993, 0.3815, 0.9942, 0.4448, 0.9739, 0.441, 0.9768, 0.38, 0.2732, 0.7747, 0.2006, 0.7817, 0.1969, 0.7659, 0.2712, 0.7565, 0.275, 0.8022, 0.2029, 0.8044, 0.2006, 0.7817, 0.2732, 0.7747, 0.2752, 0.8205, 0.2023, 0.8197, 0.2029, 0.8044, 0.275, 0.8022, 0.2743, 0.8474, 0.1987, 0.8439, 0.2023, 0.8197, 0.2752, 0.8205, 0.8467, 0.3628, 0.7734, 0.3677, 0.77, 0.3517, 0.8453, 0.3444, 0.8474, 0.3905, 0.7753, 0.3903, 0.7734, 0.3677, 0.8467, 0.3628, 0.847, 0.4087, 0.7745, 0.4056, 0.7753, 0.3903, 0.8474, 0.3905, 0.8453, 0.4355, 0.77, 0.4297, 0.7745, 0.4056, 0.847, 0.4087, 0.807, 0.1439, 0.8085, 0.2123, 0.794, 0.2133, 0.7898, 0.1446, 0.8333, 0.144, 0.8301, 0.2137, 0.8085, 0.2123, 0.807, 0.1439, 0.8508, 0.1451, 0.8453, 0.2166, 0.8301, 0.2137, 0.8333, 0.144, 0.7898, 0.1446, 0.794, 0.2133, 0.7714, 0.2178, 0.7645, 0.1467, 0.4419, 0.8541, 0.4435, 0.7822, 0.4587, 0.7816, 0.4601, 0.8542, 0.4146, 0.8524, 0.4209, 0.7801, 0.4435, 0.7822, 0.4419, 0.8541, 0.3965, 0.8506, 0.4053, 0.7768, 0.4209, 0.7801, 0.4146, 0.8524, 0.4601, 0.8542, 0.4587, 0.7816, 0.4825, 0.7772, 0.4879, 0.853, 0.5999, 0.001004, 0.5975, 0.09884, 0.5767, 0.09983, 0.5751, 0.0008187, 0.6371, 0.003248, 0.6283, 0.1017, 0.5975, 0.09884, 0.5999, 0.001004, 0.6617, 0.005805, 0.6496, 0.1064, 0.6283, 0.1017, 0.6371, 0.003248, 0.5751, 0.0008187, 0.5767, 0.09983, 0.5445, 0.1053, 0.5375, 0.002347, 0.712, 0.1452, 0.7123, 0.04714, 0.7329, 0.04644, 0.7368, 0.1447, 0.6746, 0.1439, 0.6815, 0.04507, 0.7123, 0.04714, 0.712, 0.1452, 0.6498, 0.1418, 0.6599, 0.04044, 0.6815, 0.04507, 0.6746, 0.1439, 0.7368, 0.1447, 0.7329, 0.04644, 0.7657, 0.04042, 0.7731, 0.1425, 0.9606, 0.001462, 0.9604, 0.06254, 0.9476, 0.06334, 0.9452, 0.001709, 0.9839, 0.002314, 0.9795, 0.06379, 0.9604, 0.06254, 0.9606, 0.001462, 0.9993, 0.003585, 0.993, 0.06665, 0.9795, 0.06379, 0.9839, 0.002314, 0.9452, 0.001709, 0.9476, 0.06334, 0.9277, 0.06733, 0.9217, 0.003233, 0.7489, 0.3477, 0.7472, 0.2491, 0.7796, 0.2433, 0.7866, 0.3463, 0.7242, 0.3476, 0.7264, 0.2497, 0.7472, 0.2491, 0.7489, 0.3477, 0.6868, 0.3453, 0.6958, 0.2469, 0.7264, 0.2497, 0.7242, 0.3476, 0.6629, 0.3428, 0.6742, 0.2422, 0.6958, 0.2469, 0.6868, 0.3453, 0.8107, 0.07406, 0.811, 0.1034, 0.7945, 0.1048, 0.7882, 0.07607, 0.8259, 0.07441, 0.8221, 0.1042, 0.811, 0.1034, 0.8107, 0.07406, 0.8503, 0.07847, 0.8383, 0.108, 0.8221, 0.1042, 0.8259, 0.07441, 0.09791, 0.04558, 0.08394, 0.04558, 0.08394, 0.02461, 0.09791, 0.02461, 0.09248, 0.7571, 0.08376, 0.7179, 0.09792, 0.7135, 0.1138, 0.7526, 0.06165, 0.7597, 0.06131, 0.7199, 0.08376, 0.7179, 0.09248, 0.7571, 0.04091, 0.7592, 0.04631, 0.7188, 0.06131, 0.7199, 0.06165, 0.7597, 0.007916, 0.7535, 0.02428, 0.7135, 0.04631, 0.7188, 0.04091, 0.7592, 0.1013, 0.02194, 0.08732, 0.02194, 0.08732, 0.00098, 0.1013, 0.00098, 0.8325, 0.9248, 0.8074, 0.93, 0.8047, 0.9209, 0.8299, 0.9111, 0.8339, 0.944, 0.8091, 0.944, 0.8074, 0.93, 0.8325, 0.9248, 0.833, 0.9569, 0.8085, 0.9532, 0.8091, 0.944, 0.8339, 0.944, 0.8294, 0.9771, 0.8047, 0.9667, 0.8085, 0.9532, 0.833, 0.9569, 0.05356, 0.00098, 0.06752, 0.0009799, 0.06752, 0.02194, 0.05356, 0.02194, 0.3475, 0.8625, 0.3751, 0.8566, 0.3781, 0.8666, 0.3505, 0.8776, 0.3457, 0.8409, 0.3738, 0.8407, 0.3751, 0.8566, 0.3475, 0.8625, 0.3464, 0.8264, 0.3743, 0.8302, 0.3738, 0.8407, 0.3457, 0.8409, 0.3505, 0.8035, 0.3781, 0.815, 0.3743, 0.8302, 0.3464, 0.8264, 0.1042, 0.00098, 0.1182, 0.00098, 0.1182, 0.02194, 0.1042, 0.02194, 0.5049, 0.9322, 0.48, 0.9375, 0.4774, 0.9286, 0.502, 0.9187, 0.5062, 0.9513, 0.4817, 0.9514, 0.48, 0.9375, 0.5049, 0.9322, 0.5057, 0.9642, 0.4809, 0.9606, 0.4817, 0.9514, 0.5062, 0.9513, 0.502, 0.9846, 0.4774, 0.9741, 0.4809, 0.9606, 0.5057, 0.9642, 0.004601, 0.1343, 0.01857, 0.1343, 0.01857, 0.1553, 0.004601, 0.1553, 0.9418, 0.442, 0.9469, 0.4666, 0.938, 0.4693, 0.9282, 0.4445, 0.9609, 0.4403, 0.961, 0.4654, 0.9469, 0.4666, 0.9418, 0.442, 0.9739, 0.441, 0.9704, 0.4659, 0.961, 0.4654, 0.9609, 0.4403, 0.9942, 0.4448, 0.9839, 0.4693, 0.9704, 0.4659, 0.9739, 0.441, 0.1717, 0.00098, 0.1857, 0.00098, 0.1857, 0.02194, 0.1717, 0.02194, 0.2006, 0.7817, 0.1718, 0.7882, 0.1686, 0.778, 0.1969, 0.7659, 0.2029, 0.8044, 0.1733, 0.8048, 0.1718, 0.7882, 0.2006, 0.7817, 0.2023, 0.8197, 0.1729, 0.8159, 0.1733, 0.8048, 0.2029, 0.8044, 0.1987, 0.8439, 0.1687, 0.8322, 0.1729, 0.8159, 0.2023, 0.8197, 0.2055, 0.00098, 0.2194, 0.00098, 0.2194, 0.02194, 0.2055, 0.02194, 0.7734, 0.3677, 0.7442, 0.374, 0.7411, 0.3636, 0.77, 0.3517, 0.7753, 0.3903, 0.7462, 0.3904, 0.7442, 0.374, 0.7734, 0.3677, 0.7745, 0.4056, 0.7453, 0.4013, 0.7462, 0.3904, 0.7753, 0.3903, 0.77, 0.4297, 0.7411, 0.4173, 0.7453, 0.4013, 0.7745, 0.4056, 0.2026, 0.02194, 0.1886, 0.02194, 0.1886, 0.00098, 0.2026, 0.00098, 0.8085, 0.2123, 0.8086, 0.24, 0.7983, 0.2407, 0.794, 0.2133, 0.8301, 0.2137, 0.8242, 0.2418, 0.8086, 0.24, 0.8085, 0.2123, 0.8453, 0.2166, 0.8344, 0.2448, 0.8242, 0.2418, 0.8301, 0.2137, 0.794, 0.2133, 0.7983, 0.2407, 0.7834, 0.2448, 0.7714, 0.2178, 0.03545, 0.1553, 0.02148, 0.1553, 0.02148, 0.1343, 0.03545, 0.1343, 0.4435, 0.7822, 0.4437, 0.7531, 0.4546, 0.7523, 0.4587, 0.7816, 0.4209, 0.7801, 0.4274, 0.7516, 0.4437, 0.7531, 0.4435, 0.7822, 0.4053, 0.7768, 0.4171, 0.7483, 0.4274, 0.7516, 0.4209, 0.7801, 0.4587, 0.7816, 0.4546, 0.7523, 0.4705, 0.7483, 0.4825, 0.7772, 0.1688, 0.02194, 0.1548, 0.02194, 0.1548, 0.00098, 0.1688, 0.00098, 0.5975, 0.09884, 0.5971, 0.1386, 0.5822, 0.1394, 0.5767, 0.09983, 0.6283, 0.1017, 0.6194, 0.1407, 0.5971, 0.1386, 0.5975, 0.09884, 0.6496, 0.1064, 0.6335, 0.1452, 0.6194, 0.1407, 0.6283, 0.1017, 0.5767, 0.09983, 0.5822, 0.1394, 0.5606, 0.1452, 0.5445, 0.1053, 0.01519, 0.1789, 0.001225, 0.1789, 0.001225, 0.158, 0.01519, 0.158, 0.7123, 0.04714, 0.7124, 0.007829, 0.7272, 0.006577, 0.7329, 0.04644, 0.6815, 0.04507, 0.6901, 0.005162, 0.7124, 0.007829, 0.7123, 0.04714, 0.6599, 0.04044, 0.6758, 0.001018, 0.6901, 0.005162, 0.6815, 0.04507, 0.7329, 0.04644, 0.7272, 0.006577, 0.7489, 0.001018, 0.7657, 0.04042, 0.1886, 0.02461, 0.2026, 0.02461, 0.2026, 0.04558, 0.1886, 0.04558, 0.9604, 0.06254, 0.9605, 0.08702, 0.9513, 0.08763, 0.9476, 0.06334, 0.9795, 0.06379, 0.9743, 0.0886, 0.9605, 0.08702, 0.9604, 0.06254, 0.993, 0.06665, 0.9832, 0.09116, 0.9743, 0.0886, 0.9795, 0.06379, 0.9476, 0.06334, 0.9513, 0.08763, 0.9381, 0.09116, 0.9277, 0.06733, 0.01811, 0.1789, 0.01811, 0.158, 0.03207, 0.158, 0.03207, 0.1789, 0.7472, 0.2491, 0.7417, 0.2089, 0.7635, 0.2036, 0.7796, 0.2433, 0.7264, 0.2497, 0.7268, 0.2099, 0.7417, 0.2089, 0.7472, 0.2491, 0.6958, 0.2469, 0.7044, 0.2079, 0.7268, 0.2099, 0.7264, 0.2497, 0.6742, 0.2422, 0.6904, 0.2036, 0.7044, 0.2079, 0.6958, 0.2469, 0.1854, 0.4467, 0.1953, 0.4212, 0.2211, 0.4267, 0.2082, 0.4601, 0.1953, 0.4212, 0.1965, 0.394, 0.2228, 0.391, 0.2211, 0.4267, 0.1965, 0.394, 0.1891, 0.3678, 0.2131, 0.3565, 0.2228, 0.391, 0.1891, 0.3678, 0.1737, 0.3452, 0.1928, 0.327, 0.2131, 0.3565, 0.1737, 0.3452, 0.1519, 0.3288, 0.1643, 0.3054, 0.1928, 0.327, 0.1519, 0.3288, 0.1261, 0.3201, 0.1303, 0.294, 0.1643, 0.3054, 0.1261, 0.3201, 0.09878, 0.3201, 0.09452, 0.294, 0.1303, 0.294, 0.09878, 0.3201, 0.07292, 0.3288, 0.06058, 0.3054, 0.09452, 0.294, 0.07292, 0.3288, 0.05116, 0.3452, 0.03201, 0.327, 0.06058, 0.3054, 0.05116, 0.3452, 0.03575, 0.3678, 0.0118, 0.3565, 0.03201, 0.327, 0.03575, 0.3678, 0.02831, 0.394, 0.002025, 0.391, 0.0118, 0.3565, 0.02831, 0.394, 0.02959, 0.4212, 0.003712, 0.4267, 0.002025, 0.391, 0.02959, 0.4212, 0.03948, 0.4467, 0.01668, 0.4601, 0.003712, 0.4267, 0.03948, 0.4467, 0.05693, 0.4676, 0.03959, 0.4876, 0.01668, 0.4601, 0.05693, 0.4676, 0.08015, 0.482, 0.07006, 0.5064, 0.03959, 0.4876, 0.1447, 0.482, 0.1679, 0.4676, 0.1853, 0.4876, 0.1548, 0.5064, 0.1679, 0.4676, 0.1854, 0.4467, 0.2082, 0.4601, 0.1853, 0.4876, 0.264, 0.4704, 0.2706, 0.4447, 0.2988, 0.4471, 0.2899, 0.4818, 0.2495, 0.4925, 0.264, 0.4704, 0.2899, 0.4818, 0.2702, 0.5117, 0.2285, 0.5088, 0.2495, 0.4925, 0.2702, 0.5117, 0.2419, 0.5337, 0.2034, 0.5174, 0.2285, 0.5088, 0.2419, 0.5337, 0.208, 0.5452, 0.1769, 0.5174, 0.2034, 0.5174, 0.208, 0.5452, 0.1722, 0.5452, 0.1518, 0.5088, 0.1769, 0.5174, 0.1722, 0.5452, 0.1384, 0.5337, 0.1308, 0.4925, 0.1518, 0.5088, 0.1384, 0.5337, 0.1101, 0.5117, 0.1162, 0.4704, 0.1308, 0.4925, 0.1101, 0.5117, 0.09039, 0.4818, 0.1096, 0.4447, 0.1162, 0.4704, 0.09039, 0.4818, 0.08147, 0.4471, 0.1117, 0.4182, 0.1096, 0.4447, 0.08147, 0.4471, 0.08426, 0.4114, 0.1222, 0.3939, 0.1117, 0.4182, 0.08426, 0.4114, 0.09845, 0.3786, 0.14, 0.3742, 0.1222, 0.3939, 0.09845, 0.3786, 0.1225, 0.3521, 0.1633, 0.3614, 0.14, 0.3742, 0.1225, 0.3521, 0.1539, 0.3348, 0.2402, 0.3742, 0.217, 0.3614, 0.2264, 0.3348, 0.2577, 0.3521, 0.2581, 0.3939, 0.2402, 0.3742, 0.2577, 0.3521, 0.2818, 0.3786, 0.2686, 0.4182, 0.2581, 0.3939, 0.2818, 0.3786, 0.296, 0.4114, 0.2706, 0.4447, 0.2686, 0.4182, 0.296, 0.4114, 0.2988, 0.4471, 0.6886, 0.5991, 0.6922, 0.6088, 0.5995, 0.6185, 0.5973, 0.6113, 0.587, 0.595, 0.5973, 0.6113, 0.5383, 0.6288, 0.5341, 0.6195, 0.5951, 0.6935, 0.5978, 0.6867, 0.6878, 0.6993, 0.6835, 0.708, 0.6894, 0.6339, 0.6922, 0.6088, 0.7549, 0.6174, 0.7529, 0.6385, 0.585, 0.7091, 0.5951, 0.6935, 0.6835, 0.708, 0.6817, 0.737, 0.5963, 0.6368, 0.5995, 0.6185, 0.6922, 0.6088, 0.6894, 0.6339, 0.5385, 0.6702, 0.5375, 0.6741, 0.5137, 0.6685, 0.5144, 0.6654, 0.5958, 0.6685, 0.5978, 0.6867, 0.5385, 0.6702, 0.5388, 0.6598, 0.5973, 0.6113, 0.5995, 0.6185, 0.5391, 0.6327, 0.5383, 0.6288, 0.5978, 0.6867, 0.5951, 0.6935, 0.5375, 0.6741, 0.5385, 0.6702, 0.5148, 0.6577, 0.5144, 0.6654, 0.4717, 0.6574, 0.4717, 0.6537, 0.5341, 0.6195, 0.5383, 0.6288, 0.5143, 0.6336, 0.5117, 0.6263, 0.5388, 0.6598, 0.5385, 0.6702, 0.5144, 0.6654, 0.5148, 0.6577, 0.5383, 0.6288, 0.5391, 0.6327, 0.5149, 0.6367, 0.5143, 0.6336, 0.06191, 0.03408, 0.06325, 0.03408, 0.06393, 0.03714, 0.06267, 0.03714, 0.5143, 0.6336, 0.5149, 0.6367, 0.4719, 0.6432, 0.4717, 0.6417, 0.5144, 0.6654, 0.5137, 0.6685, 0.4714, 0.659, 0.4717, 0.6574, 0.5117, 0.6263, 0.5143, 0.6336, 0.4717, 0.6417, 0.4704, 0.6381, 0.7451, 0.7024, 0.7482, 0.6943, 0.8036, 0.6756, 0.8021, 0.6798, 0.6835, 0.708, 0.6878, 0.6993, 0.7482, 0.6943, 0.7451, 0.7024, 0.6922, 0.6088, 0.6886, 0.5991, 0.7529, 0.6097, 0.7549, 0.6174, 0.6817, 0.737, 0.6835, 0.708, 0.7451, 0.7024, 0.7572, 0.7223, 0.8113, 0.6896, 0.8021, 0.6798, 0.8333, 0.6699, 0.8369, 0.6735, 0.7572, 0.7223, 0.7451, 0.7024, 0.8021, 0.6798, 0.8113, 0.6896, 0.7549, 0.6174, 0.7529, 0.6097, 0.8044, 0.6317, 0.805, 0.6361, 0.7529, 0.6385, 0.7549, 0.6174, 0.805, 0.6361, 0.8043, 0.6465, 0.08778, 0.07387, 0.08584, 0.07387, 0.08512, 0.06924, 0.08702, 0.06924, 0.805, 0.6361, 0.8044, 0.6317, 0.8341, 0.645, 0.8335, 0.6468, 0.8043, 0.6465, 0.805, 0.6361, 0.8335, 0.6468, 0.8338, 0.6522, 0.8021, 0.6798, 0.8036, 0.6756, 0.8325, 0.6675, 0.8333, 0.6699, 0.8036, 0.6756, 0.8036, 0.6654, 0.8333, 0.6622, 0.8325, 0.6675, 0.08702, 0.08609, 0.08512, 0.08609, 0.08581, 0.0815, 0.08778, 0.0815, 0.7482, 0.6943, 0.75, 0.671, 0.8036, 0.6654, 0.8036, 0.6756, 0.7699, 0.7407, 0.7572, 0.7223, 0.8113, 0.6896, 0.8196, 0.6978, 0.8196, 0.6978, 0.8113, 0.6896, 0.8369, 0.6735, 0.8401, 0.6765, 0.6815, 0.7722, 0.6817, 0.737, 0.7572, 0.7223, 0.7699, 0.7407, 0.5137, 0.6685, 0.5109, 0.6756, 0.47, 0.6625, 0.4714, 0.659, 0.06267, 0.03153, 0.06415, 0.03153, 0.06325, 0.03408, 0.06191, 0.03408, 0.5391, 0.6515, 0.5388, 0.6598, 0.5148, 0.6577, 0.5149, 0.6511, 0.5375, 0.6741, 0.533, 0.6831, 0.5109, 0.6756, 0.5137, 0.6685, 0.5149, 0.6511, 0.5148, 0.6577, 0.4717, 0.6537, 0.4718, 0.6504, 0.596, 0.6528, 0.5958, 0.6685, 0.5388, 0.6598, 0.5391, 0.6515, 0.5978, 0.6867, 0.5958, 0.6685, 0.6875, 0.6762, 0.6878, 0.6993, 0.5759, 0.7243, 0.585, 0.7091, 0.6817, 0.737, 0.6815, 0.7722, 0.6878, 0.6993, 0.6875, 0.6762, 0.75, 0.671, 0.7482, 0.6943, 0.5951, 0.6935, 0.585, 0.7091, 0.533, 0.6831, 0.5375, 0.6741, 0.5973, 0.6113, 0.587, 0.595, 0.6864, 0.5679, 0.6886, 0.5991, 0.5995, 0.6185, 0.5963, 0.6368, 0.5391, 0.6432, 0.5391, 0.6327, 0.5149, 0.6367, 0.515, 0.6445, 0.4719, 0.6471, 0.4719, 0.6432, 0.5391, 0.6327, 0.5391, 0.6432, 0.515, 0.6445, 0.5149, 0.6367, 0.06267, 0.02589, 0.06393, 0.02589, 0.06321, 0.02899, 0.06191, 0.02899, 0.6886, 0.5991, 0.6864, 0.5679, 0.7626, 0.5897, 0.7529, 0.6097, 0.8044, 0.6317, 0.8141, 0.6226, 0.8383, 0.6417, 0.8341, 0.645, 0.7529, 0.6097, 0.7626, 0.5897, 0.8141, 0.6226, 0.8044, 0.6317, 0.8053, 0.656, 0.8043, 0.6465, 0.8338, 0.6522, 0.8335, 0.6572, 0.08702, 0.07769, 0.08491, 0.07769, 0.08584, 0.07387, 0.08778, 0.07387, 0.7529, 0.6547, 0.7529, 0.6385, 0.8043, 0.6465, 0.8053, 0.656, 0.5095, 0.6202, 0.5117, 0.6263, 0.4704, 0.6381, 0.4692, 0.6351, 0.5306, 0.6125, 0.5341, 0.6195, 0.5117, 0.6263, 0.5095, 0.6202, 0.596, 0.6528, 0.5963, 0.6368, 0.6894, 0.6339, 0.6897, 0.6553, 0.6897, 0.6553, 0.6894, 0.6339, 0.7529, 0.6385, 0.7529, 0.6547, 0.578, 0.5795, 0.587, 0.595, 0.5341, 0.6195, 0.5306, 0.6125, 0.585, 0.7091, 0.5759, 0.7243, 0.5293, 0.69, 0.533, 0.6831, 0.6875, 0.6762, 0.6897, 0.6553, 0.7529, 0.6547, 0.75, 0.671, 0.5958, 0.6685, 0.596, 0.6528, 0.6897, 0.6553, 0.6875, 0.6762, 0.533, 0.6831, 0.5293, 0.69, 0.5085, 0.6817, 0.5109, 0.6756, 0.5109, 0.6756, 0.5085, 0.6817, 0.4687, 0.6655, 0.47, 0.6625, 0.75, 0.671, 0.7529, 0.6547, 0.8053, 0.656, 0.8036, 0.6654, 0.08778, 0.0815, 0.08581, 0.0815, 0.08491, 0.07769, 0.08702, 0.07769, 0.8036, 0.6654, 0.8053, 0.656, 0.8335, 0.6572, 0.8333, 0.6622, 0.587, 0.595, 0.578, 0.5795, 0.6856, 0.5334, 0.6864, 0.5679, 0.5963, 0.6368, 0.596, 0.6528, 0.5391, 0.6515, 0.5391, 0.6432, 0.515, 0.6445, 0.5149, 0.6511, 0.4718, 0.6504, 0.4719, 0.6471, 0.5391, 0.6432, 0.5391, 0.6515, 0.5149, 0.6511, 0.515, 0.6445, 0.06191, 0.02899, 0.06321, 0.02899, 0.06415, 0.03153, 0.06267, 0.03153, 0.6864, 0.5679, 0.6856, 0.5334, 0.7732, 0.5699, 0.7626, 0.5897, 0.8141, 0.6226, 0.8231, 0.6148, 0.8419, 0.639, 0.8383, 0.6417, 0.7626, 0.5897, 0.7732, 0.5699, 0.8231, 0.6148, 0.8141, 0.6226, 0.3464, 0.08088, 0.3495, 0.07688, 0.3712, 0.1156, 0.3684, 0.1176, 0.363, 0.1242, 0.3684, 0.1176, 0.3833, 0.1418, 0.3797, 0.145, 0.3462, 0.141, 0.344, 0.1442, 0.294, 0.1201, 0.3015, 0.1172, 0.3621, 0.07014, 0.3495, 0.07688, 0.3299, 0.0492, 0.3386, 0.04063, 0.3527, 0.135, 0.3462, 0.141, 0.3015, 0.1172, 0.3147, 0.1058, 0.3801, 0.1144, 0.3712, 0.1156, 0.3495, 0.07688, 0.3621, 0.07014, 0.3701, 0.1547, 0.371, 0.1532, 0.3792, 0.1604, 0.3782, 0.1615, 0.3962, 0.111, 0.406, 0.1084, 0.4007, 0.1361, 0.3965, 0.1372, 0.3684, 0.1176, 0.3712, 0.1156, 0.3849, 0.1408, 0.3833, 0.1418, 0.344, 0.1442, 0.3462, 0.141, 0.371, 0.1532, 0.3701, 0.1547, 0.3998, 0.1474, 0.4032, 0.1462, 0.4068, 0.1664, 0.4051, 0.167, 0.3797, 0.145, 0.3833, 0.1418, 0.3893, 0.1515, 0.3865, 0.1539, 0.3965, 0.1372, 0.4007, 0.1361, 0.4032, 0.1462, 0.3998, 0.1474, 0.3833, 0.1418, 0.3849, 0.1408, 0.3906, 0.1508, 0.3893, 0.1515, 0.03256, 0.005107, 0.03328, 0.005107, 0.03365, 0.006752, 0.03297, 0.006752, 0.3893, 0.1515, 0.3906, 0.1508, 0.4005, 0.1686, 0.3999, 0.169, 0.3782, 0.1615, 0.3792, 0.1604, 0.3949, 0.1733, 0.3945, 0.1739, 0.3865, 0.1539, 0.3893, 0.1515, 0.3999, 0.169, 0.3985, 0.1702, 0.2858, 0.07509, 0.2803, 0.07298, 0.2808, 0.02972, 0.2829, 0.03223, 0.3015, 0.1172, 0.294, 0.1201, 0.2803, 0.07298, 0.2858, 0.07509, 0.3495, 0.07688, 0.3464, 0.08088, 0.3279, 0.05304, 0.3299, 0.0492, 0.3147, 0.1058, 0.3015, 0.1172, 0.2858, 0.07509, 0.2982, 0.06764, 0.2915, 0.03098, 0.2829, 0.03223, 0.2912, 0.01511, 0.2938, 0.01487, 0.2982, 0.06764, 0.2858, 0.07509, 0.2829, 0.03223, 0.2915, 0.03098, 0.3299, 0.0492, 0.3279, 0.05304, 0.3112, 0.02695, 0.3122, 0.02463, 0.3386, 0.04063, 0.3299, 0.0492, 0.3122, 0.02463, 0.3156, 0.01945, 0.008585, 0.007636, 0.009625, 0.007636, 0.01001, 0.01013, 0.008996, 0.01013, 0.3122, 0.02463, 0.3112, 0.02695, 0.3008, 0.01385, 0.3015, 0.01322, 0.3156, 0.01945, 0.3122, 0.02463, 0.3015, 0.01322, 0.3024, 0.01067, 0.2829, 0.03223, 0.2808, 0.02972, 0.2902, 0.01457, 0.2912, 0.01511, 0.3247, 0.001046, 0.3215, 0.008563, 0.3043, 0.005885, 0.3054, 0.003292, 0.008996, 0.00107, 0.01001, 0.00107, 0.009647, 0.003536, 0.008585, 0.003536, 0.3641, 0.01521, 0.3538, 0.02588, 0.3215, 0.008563, 0.3247, 0.001046, 0.3081, 0.06208, 0.2982, 0.06764, 0.2915, 0.03098, 0.2979, 0.02953, 0.2979, 0.02953, 0.2915, 0.03098, 0.2938, 0.01487, 0.296, 0.01455, 0.3255, 0.09679, 0.3147, 0.1058, 0.2982, 0.06764, 0.3081, 0.06208, 0.3792, 0.1604, 0.3819, 0.1579, 0.3963, 0.1721, 0.3949, 0.1733, 0.03297, 0.003739, 0.03376, 0.003739, 0.03328, 0.005107, 0.03256, 0.005107, 0.3931, 0.1382, 0.3965, 0.1372, 0.3998, 0.1474, 0.3969, 0.1484, 0.371, 0.1532, 0.3743, 0.1501, 0.3819, 0.1579, 0.3792, 0.1604, 0.3969, 0.1484, 0.3998, 0.1474, 0.4051, 0.167, 0.4037, 0.1675, 0.388, 0.1125, 0.3962, 0.111, 0.3965, 0.1372, 0.3931, 0.1382, 0.406, 0.1084, 0.3962, 0.111, 0.3881, 0.05572, 0.4068, 0.04444, 0.358, 0.1296, 0.3527, 0.135, 0.3147, 0.1058, 0.3255, 0.09679, 0.4068, 0.04444, 0.3881, 0.05572, 0.3538, 0.02588, 0.3641, 0.01521, 0.3462, 0.141, 0.3527, 0.135, 0.3743, 0.1501, 0.371, 0.1532, 0.3684, 0.1176, 0.363, 0.1242, 0.3359, 0.08908, 0.3464, 0.08088, 0.3712, 0.1156, 0.3801, 0.1144, 0.3895, 0.1393, 0.3849, 0.1408, 0.3906, 0.1508, 0.394, 0.1495, 0.4022, 0.168, 0.4005, 0.1686, 0.3849, 0.1408, 0.3895, 0.1393, 0.394, 0.1495, 0.3906, 0.1508, 0.03297, 0.0007087, 0.03365, 0.0007087, 0.03326, 0.002371, 0.03256, 0.002371, 0.3464, 0.08088, 0.3359, 0.08908, 0.3176, 0.0578, 0.3279, 0.05304, 0.3112, 0.02695, 0.3041, 0.02849, 0.2982, 0.01427, 0.3008, 0.01385, 0.3279, 0.05304, 0.3176, 0.0578, 0.3041, 0.02849, 0.3112, 0.02695, 0.3177, 0.01386, 0.3156, 0.01945, 0.3024, 0.01067, 0.3034, 0.008279, 0.008996, 0.005586, 0.01013, 0.005586, 0.009625, 0.007636, 0.008585, 0.007636, 0.3453, 0.0329, 0.3386, 0.04063, 0.3156, 0.01945, 0.3177, 0.01386, 0.3842, 0.1559, 0.3865, 0.1539, 0.3985, 0.1702, 0.3974, 0.1711, 0.377, 0.1475, 0.3797, 0.145, 0.3865, 0.1539, 0.3842, 0.1559, 0.388, 0.1125, 0.3801, 0.1144, 0.3621, 0.07014, 0.3739, 0.06248, 0.3739, 0.06248, 0.3621, 0.07014, 0.3386, 0.04063, 0.3453, 0.0329, 0.358, 0.1296, 0.363, 0.1242, 0.3797, 0.145, 0.377, 0.1475, 0.3527, 0.135, 0.358, 0.1296, 0.377, 0.1475, 0.3743, 0.1501, 0.3881, 0.05572, 0.3739, 0.06248, 0.3453, 0.0329, 0.3538, 0.02588, 0.3962, 0.111, 0.388, 0.1125, 0.3739, 0.06248, 0.3881, 0.05572, 0.3743, 0.1501, 0.377, 0.1475, 0.3842, 0.1559, 0.3819, 0.1579, 0.3819, 0.1579, 0.3842, 0.1559, 0.3974, 0.1711, 0.3963, 0.1721, 0.3538, 0.02588, 0.3453, 0.0329, 0.3177, 0.01386, 0.3215, 0.008563, 0.008585, 0.003536, 0.009647, 0.003536, 0.01013, 0.005586, 0.008996, 0.005586, 0.3215, 0.008563, 0.3177, 0.01386, 0.3034, 0.008279, 0.3043, 0.005885, 0.363, 0.1242, 0.358, 0.1296, 0.3255, 0.09679, 0.3359, 0.08908, 0.3801, 0.1144, 0.388, 0.1125, 0.3931, 0.1382, 0.3895, 0.1393, 0.394, 0.1495, 0.3969, 0.1484, 0.4037, 0.1675, 0.4022, 0.168, 0.3895, 0.1393, 0.3931, 0.1382, 0.3969, 0.1484, 0.394, 0.1495, 0.03256, 0.002371, 0.03326, 0.002371, 0.03376, 0.003739, 0.03297, 0.003739, 0.3359, 0.08908, 0.3255, 0.09679, 0.3081, 0.06208, 0.3176, 0.0578, 0.3041, 0.02849, 0.2979, 0.02953, 0.296, 0.01455, 0.2982, 0.01427, 0.3176, 0.0578, 0.3081, 0.06208, 0.2979, 0.02953, 0.3041, 0.02849, 0.4016, 0.6457, 0.3919, 0.6493, 0.3822, 0.5566, 0.3894, 0.5544, 0.4056, 0.544, 0.3894, 0.5544, 0.3718, 0.4954, 0.3811, 0.4912, 0.3072, 0.5522, 0.314, 0.5549, 0.3014, 0.6449, 0.2927, 0.6406, 0.3668, 0.6465, 0.3919, 0.6493, 0.3834, 0.712, 0.3623, 0.71, 0.2916, 0.5421, 0.3072, 0.5522, 0.2927, 0.6406, 0.2637, 0.6388, 0.3639, 0.5535, 0.3822, 0.5566, 0.3919, 0.6493, 0.3668, 0.6465, 0.3304, 0.4957, 0.3266, 0.4946, 0.3322, 0.4709, 0.3353, 0.4716, 0.3321, 0.5529, 0.314, 0.5549, 0.3304, 0.4957, 0.3408, 0.496, 0.3894, 0.5544, 0.3822, 0.5566, 0.3679, 0.4963, 0.3718, 0.4954, 0.314, 0.5549, 0.3072, 0.5522, 0.3266, 0.4946, 0.3304, 0.4957, 0.343, 0.472, 0.3353, 0.4716, 0.3432, 0.4289, 0.347, 0.429, 0.3811, 0.4912, 0.3718, 0.4954, 0.367, 0.4715, 0.3743, 0.4689, 0.3408, 0.496, 0.3304, 0.4957, 0.3353, 0.4716, 0.343, 0.472, 0.3718, 0.4954, 0.3679, 0.4963, 0.3639, 0.4721, 0.367, 0.4715, 0.08891, 0.06953, 0.09026, 0.06953, 0.09094, 0.07259, 0.08968, 0.07259, 0.367, 0.4715, 0.3639, 0.4721, 0.3574, 0.4292, 0.3589, 0.4289, 0.3353, 0.4716, 0.3322, 0.4709, 0.3416, 0.4286, 0.3432, 0.4289, 0.3743, 0.4689, 0.367, 0.4715, 0.3589, 0.4289, 0.3625, 0.4276, 0.2983, 0.7023, 0.3064, 0.7053, 0.3251, 0.7607, 0.321, 0.7593, 0.2927, 0.6406, 0.3014, 0.6449, 0.3064, 0.7053, 0.2983, 0.7023, 0.3919, 0.6493, 0.4016, 0.6457, 0.3911, 0.7101, 0.3834, 0.712, 0.2637, 0.6388, 0.2927, 0.6406, 0.2983, 0.7023, 0.2784, 0.7143, 0.3111, 0.7684, 0.321, 0.7593, 0.3308, 0.7904, 0.3273, 0.7941, 0.2784, 0.7143, 0.2983, 0.7023, 0.321, 0.7593, 0.3111, 0.7684, 0.3834, 0.712, 0.3911, 0.7101, 0.369, 0.7615, 0.3646, 0.7622, 0.3623, 0.71, 0.3834, 0.712, 0.3646, 0.7622, 0.3542, 0.7615, 0.0579, 0.03588, 0.05983, 0.03588, 0.06056, 0.04051, 0.05866, 0.04051, 0.3646, 0.7622, 0.369, 0.7615, 0.3558, 0.7913, 0.354, 0.7906, 0.3542, 0.7615, 0.3646, 0.7622, 0.354, 0.7906, 0.3485, 0.7909, 0.321, 0.7593, 0.3251, 0.7607, 0.3332, 0.7897, 0.3308, 0.7904, 0.3251, 0.7607, 0.3353, 0.7607, 0.3385, 0.7905, 0.3332, 0.7897, 0.05866, 0.02366, 0.06056, 0.02366, 0.05987, 0.02825, 0.0579, 0.02825, 0.3064, 0.7053, 0.3297, 0.7071, 0.3353, 0.7607, 0.3251, 0.7607, 0.26, 0.7271, 0.2784, 0.7143, 0.3111, 0.7684, 0.3029, 0.7768, 0.3029, 0.7768, 0.3111, 0.7684, 0.3273, 0.7941, 0.3243, 0.7973, 0.2284, 0.6387, 0.2637, 0.6388, 0.2784, 0.7143, 0.26, 0.7271, 0.3322, 0.4709, 0.325, 0.4681, 0.3381, 0.4272, 0.3416, 0.4286, 0.08968, 0.06698, 0.09116, 0.06698, 0.09026, 0.06953, 0.08891, 0.06953, 0.3491, 0.4963, 0.3408, 0.496, 0.343, 0.472, 0.3495, 0.4721, 0.3266, 0.4946, 0.3176, 0.4902, 0.325, 0.4681, 0.3322, 0.4709, 0.3495, 0.4721, 0.343, 0.472, 0.347, 0.429, 0.3502, 0.4291, 0.3478, 0.5531, 0.3321, 0.5529, 0.3408, 0.496, 0.3491, 0.4963, 0.314, 0.5549, 0.3321, 0.5529, 0.3245, 0.6446, 0.3014, 0.6449, 0.2764, 0.5331, 0.2916, 0.5421, 0.2637, 0.6388, 0.2284, 0.6387, 0.3014, 0.6449, 0.3245, 0.6446, 0.3297, 0.7071, 0.3064, 0.7053, 0.3072, 0.5522, 0.2916, 0.5421, 0.3176, 0.4902, 0.3266, 0.4946, 0.3894, 0.5544, 0.4056, 0.544, 0.4328, 0.6435, 0.4016, 0.6457, 0.3822, 0.5566, 0.3639, 0.5535, 0.3574, 0.4963, 0.3679, 0.4963, 0.3639, 0.4721, 0.3561, 0.4722, 0.3535, 0.4291, 0.3574, 0.4292, 0.3679, 0.4963, 0.3574, 0.4963, 0.3561, 0.4722, 0.3639, 0.4721, 0.08968, 0.06134, 0.09094, 0.06134, 0.09022, 0.06444, 0.08891, 0.06444, 0.4016, 0.6457, 0.4328, 0.6435, 0.4111, 0.7197, 0.3911, 0.7101, 0.369, 0.7615, 0.3782, 0.7713, 0.3591, 0.7954, 0.3558, 0.7913, 0.3911, 0.7101, 0.4111, 0.7197, 0.3782, 0.7713, 0.369, 0.7615, 0.3447, 0.7625, 0.3542, 0.7615, 0.3485, 0.7909, 0.3435, 0.7907, 0.05866, 0.03206, 0.06077, 0.03206, 0.05983, 0.03588, 0.0579, 0.03588, 0.346, 0.71, 0.3623, 0.71, 0.3542, 0.7615, 0.3447, 0.7625, 0.3804, 0.4667, 0.3743, 0.4689, 0.3625, 0.4276, 0.3655, 0.4264, 0.3881, 0.4877, 0.3811, 0.4912, 0.3743, 0.4689, 0.3804, 0.4667, 0.3478, 0.5531, 0.3639, 0.5535, 0.3668, 0.6465, 0.3454, 0.6468, 0.3454, 0.6468, 0.3668, 0.6465, 0.3623, 0.71, 0.346, 0.71, 0.4211, 0.535, 0.4056, 0.544, 0.3811, 0.4912, 0.3881, 0.4877, 0.2916, 0.5421, 0.2764, 0.5331, 0.3107, 0.4865, 0.3176, 0.4902, 0.3245, 0.6446, 0.3454, 0.6468, 0.346, 0.71, 0.3297, 0.7071, 0.3321, 0.5529, 0.3478, 0.5531, 0.3454, 0.6468, 0.3245, 0.6446, 0.3176, 0.4902, 0.3107, 0.4865, 0.319, 0.4657, 0.325, 0.4681, 0.325, 0.4681, 0.319, 0.4657, 0.3351, 0.426, 0.3381, 0.4272, 0.3297, 0.7071, 0.346, 0.71, 0.3447, 0.7625, 0.3353, 0.7607, 0.0579, 0.02825, 0.05987, 0.02825, 0.06077, 0.03206, 0.05866, 0.03206, 0.3353, 0.7607, 0.3447, 0.7625, 0.3435, 0.7907, 0.3385, 0.7905, 0.4056, 0.544, 0.4211, 0.535, 0.4673, 0.6427, 0.4328, 0.6435, 0.3639, 0.5535, 0.3478, 0.5531, 0.3491, 0.4963, 0.3574, 0.4963, 0.3561, 0.4722, 0.3495, 0.4721, 0.3502, 0.4291, 0.3535, 0.4291, 0.3574, 0.4963, 0.3491, 0.4963, 0.3495, 0.4721, 0.3561, 0.4722, 0.08891, 0.06444, 0.09022, 0.06444, 0.09116, 0.06698, 0.08968, 0.06698, 0.4328, 0.6435, 0.4673, 0.6427, 0.4308, 0.7303, 0.4111, 0.7197, 0.3782, 0.7713, 0.3859, 0.7803, 0.3618, 0.799, 0.3591, 0.7954, 0.4111, 0.7197, 0.4308, 0.7303, 0.3859, 0.7803, 0.3782, 0.7713])
me_cylinder_002.materials.append(mat_material_001)
me_cylinder_002.update()

# ---- objects
ob_light = bpy.data.objects.new('Light', light_light)
ob_camera = bpy.data.objects.new('Camera', cam_camera)
ob_cylinder_001 = bpy.data.objects.new('Cylinder.001', me_cylinder_002)

# ---- transforms, parenting, visibility, modifiers, constraints
ob_light.location = (4.076, 1.005, 5.904)
ob_light.rotation_euler = (0.6503, 0.05522, 1.866)
ob_light.lock_rotations_4d = False
ob_light.empty_display_type = 'ARROWS'
ob_light.color = (0.0, 0.0, 0.0, 0.0)
ob_light.lineart.crease_threshold = 0.0
ob_camera.location = (7.359, -6.926, 4.958)
ob_camera.rotation_euler = (1.109, 0.0, 0.8149)
ob_camera.lock_rotations_4d = False
ob_camera.empty_display_type = 'ARROWS'
ob_camera.color = (0.0, 0.0, 0.0, 0.0)
ob_camera.display_type = 'WIRE'
ob_camera.lineart.crease_threshold = 0.0
ob_cylinder_001.location = (-1.459, 0.04041, 0.3223)
ob_cylinder_001.rotation_euler = (2.141, 2.191, 3.97)
ob_cylinder_001.scale = (0.6765, 0.6765, 0.6765)

# ---- collection membership
col_collection.objects.link(ob_light)
col_collection.objects.link(ob_camera)
col_collection.objects.link(ob_cylinder_001)

# ---- scene / render settings (as saved in the file)
scene.camera = ob_camera
scene.frame_start = 1; scene.frame_end = 250; scene.frame_set(1)
scene.render.engine = 'BLENDER_EEVEE_NEXT'
scene.cycles.sampling_pattern = 'TABULATED_SOBOL'
scene.view_settings.view_transform = 'Filmic'
bpy.context.view_layer.update()
